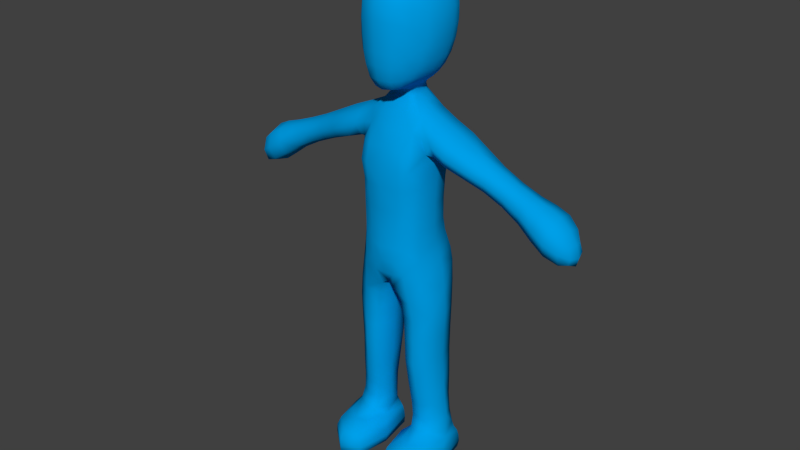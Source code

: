 # Source: Human.blend  (saved by Blender 2.76.0; exported with 4.5.12 LTS)
import bpy
from mathutils import Matrix  # noqa: F401  (used for matrix-valued properties, if any)

bpy.ops.wm.read_factory_settings(use_empty=True)
scene = bpy.context.scene
scene.name = 'Scene'

# ---- collections
col_collection_1 = bpy.data.collections.new('Collection 1'); scene.collection.children.link(col_collection_1)
col_collection_11 = bpy.data.collections.new('Collection 11'); scene.collection.children.link(col_collection_11)

# ---- materials (node trees are filled in below, after node groups)
mat_character = bpy.data.materials.new('Character')
mat_character.alpha_threshold = 0.0
mat_character.use_transparent_shadow = False
mat_character.diffuse_color = (0.0, 0.3483, 0.8, 1.0)
mat_character.roughness = 0.5
mat_character.line_color = (0.0, 0.0, 0.0, 1.0)

# ---- material node trees

# ---- world
world_world = bpy.data.worlds.new('World'); scene.world = world_world
world_world.color = (0.05088, 0.05088, 0.05088)
world_world.use_sun_shadow = False
world_world.sun_shadow_jitter_overblur = 0.0
world_world.cycles.sampling_method = 'MANUAL'
world_world.cycles.sample_map_resolution = 256

# ---- meshes
me_cube_003 = bpy.data.meshes.new('Cube.003')
me_cube_003.from_pydata([(0.5323, 1.008, 5.349), (0.927, 0.3462, 5.398), (1.079, 0.3322, 4.628), (0.2356, -0.5029, 5.078), (0.8262, 0.2586, 6.703), (0.2955, 0.7449, 9.094), (0.5664, -0.218, 8.448), (0.497, 0.8153, 6.774), (1.06, 0.3627, 7.915), (0.6443, -0.4746, 7.665), (0.4472, 0.9237, 8.478), (0.8573, 0.3307, 7.672), (0.5327, 0.9767, 7.605), (0.5906, -0.424, 6.652), (2.789, 0.6607, 7.538), (1.044, -0.218, 8.295), (1.027, 0.3359, 8.692), (1.043, 0.9166, 8.312), (3.573, 0.8007, 7.138), (1.825, -0.1488, 7.946), (2.675, 0.3172, 7.261), (2.893, 0.3234, 7.81), (4.131, 0.3633, 6.383), (3.562, -0.1376, 7.128), (3.467, 0.3317, 6.742), (3.669, 0.3313, 7.525), (0.4576, 0.3855, 9.022), (0.3601, 0.01792, 9.011), (0.5437, -0.4816, 5.156), (0.3785, -0.2837, 8.46), (0.3688, -0.5058, 6.682), (0.8124, 0.67, 1.19), (0.6401, -0.3846, 4.406), (0.3842, -0.01213, 0.6963), (0.1856, 0.2121, 4.358), (1.118, 0.3222, 2.197), (0.6698, 0.818, 3.511), (0.7448, -0.2456, 2.133), (0.354, 0.1982, 2.156), (1.104, 0.3055, 3.464), (0.702, -0.3258, 3.367), (0.2673, 0.1868, 3.413), (0.6241, 0.929, 4.579), (0.7269, 0.766, 2.221), (1.208, 0.3349, 1.21), (0.837, -0.1255, 1.176), (0.3938, 0.2096, 1.17), (1.829, 0.8058, 7.965), (2.779, -0.0201, 7.533), (1.724, 0.3408, 7.645), (1.93, 0.3163, 8.266), (4.437, 0.3532, 6.611), (4.19, 0.3417, 7.169), (4.162, 0.7742, 6.784), (4.159, -0.06922, 6.768), (0.2178, -0.2087, 0.4246), (0.835, -0.6643, 0.7332), (1.32, 0.1455, 0.7199), (0.8221, 0.7977, 0.7075), (0.7924, -0.1015, 0.01304), (0.8195, -1.219, 0.421), (1.428, -0.03339, 0.4333), (0.8116, 1.027, 0.03127), (0.2492, -0.1878, 0.03187), (0.8111, -1.225, 0.0353), (1.374, -0.01065, 0.0347), (0.8265, 0.9773, 0.4171), (0.1886, 0.051, 9.286), (0.2747, -0.5882, 9.647), (0.439, 0.3293, 9.469), (0.611, -0.02602, 9.672), (0.4306, -0.4355, 9.661), (0.3462, -0.1763, 9.449), (0.1736, 0.7002, 9.318), (0.4283, 1.231, 10.16), (0.6402, 1.028, 10.12), (0.6522, 0.3918, 9.668), (0.483, 0.7817, 9.663), (0.3537, 0.08203, 9.441), (0.2469, 0.6374, 9.311), (0.3242, 0.3653, 9.294), (0.2647, 0.1069, 9.287), (0.3621, 0.5994, 9.457), (0.6205, 0.5761, 11.88), (0.7014, 1.143, 10.78), (0.6824, 1.039, 11.48), (0.9366, 0.1749, 10.72), (0.826, 0.1469, 11.42), (0.4258, -0.4928, 11.47), (0.5625, -0.02518, 11.79), (0.4216, -0.6472, 10.88), (0.8174, 0.06836, 10.05), (0.8447, 0.5307, 10.05), (0.5787, -0.4474, 10.16), (0.8924, 0.6399, 11.44), (0.949, 0.6535, 10.71), (0.6614, -0.398, 10.81), (0.6113, -0.3175, 11.41), (0.5005, 0.8826, 5.951), (0.8472, 0.2762, 5.847), (0.5465, -0.4606, 5.743), (0.4973, 0.8174, 6.31), (0.8278, 0.8581, 5.455), (0.8301, 0.2524, 6.181), (0.8317, -0.2013, 5.269), (0.9929, 0.3583, 5.101), (0.5724, -0.4521, 4.825), (0.5689, 1.008, 5.009), (0.5634, -0.4357, 6.119), (0.3667, 0.835, 8.884), (0.6772, 0.3605, 8.856), (0.4652, -0.1077, 8.784), (0.4129, 0.6415, 9.052), (0.7683, -0.1901, 6.664), (0.7445, 0.902, 8.42), (0.7795, -0.18, 8.403), (0.7429, 0.6758, 6.747), (0.9222, 0.3642, 7.91), (0.8041, -0.1233, 7.675), (0.7718, 0.7589, 7.657), (0.8353, 0.2871, 7.254), (0.2314, 0.8658, 7.229), (0.4079, -0.5247, 7.182), (1.46, 0.3189, 8.503), (1.389, 0.9053, 8.158), (1.385, -0.2388, 8.137), (1.313, 0.3476, 7.792), (1.049, 0.8048, 8.002), (1.063, -0.08616, 8.023), (1.025, -0.06624, 8.571), (1.037, 0.7448, 8.618), (3.324, 0.3267, 7.641), (3.221, 0.6949, 7.331), (3.207, -0.05779, 7.329), (3.103, 0.3104, 7.019), (2.876, 0.5768, 7.746), (1.741, 0.7105, 7.718), (1.892, -0.02388, 8.17), (2.705, 0.0615, 7.331), (3.95, 0.3366, 7.39), (3.877, 0.8648, 6.957), (3.871, -0.171, 6.939), (3.798, 0.3573, 6.506), (3.655, 0.6812, 7.435), (3.489, 0.6856, 6.839), (3.632, -0.01841, 7.419), (3.495, -0.02225, 6.84), (0.2501, 0.6727, 9.203), (0.347, 0.3931, 9.173), (0.2828, 0.1068, 9.167), (0.4374, 0.1274, 9.007), (0.2291, 0.8144, 6.342), (0.1475, -0.3798, 4.696), (0.6355, -0.3597, 8.075), (0.5242, 1.017, 7.987), (0.5021, 0.8582, 7.247), (0.6202, -0.4079, 7.209), (0.2022, 0.05782, 9.171), (0.2198, 1.011, 5.219), (0.1273, 0.2309, 4.647), (0.1625, 0.7664, 9.131), (0.2303, 0.8132, 6.788), (0.4373, -0.5554, 7.663), (0.2057, 0.9562, 8.504), (0.2545, 1.009, 7.58), (0.2489, -0.01007, 9.024), (0.4791, 0.5371, 1.176), (1.096, 0.03444, 1.199), (0.9652, 0.7807, 4.671), (0.524, -0.08649, 1.17), (0.399, 0.1775, 0.8321), (0.8355, -0.2471, 0.8632), (1.264, 0.2264, 0.8227), (0.8052, 0.7156, 0.8549), (0.2871, 0.7488, 4.444), (0.969, -0.1463, 4.516), (1.104, 0.604, 1.214), (0.3073, -0.2946, 4.339), (1.073, 0.3189, 2.847), (0.6746, 0.827, 2.891), (0.7, -0.3195, 2.77), (0.3018, 0.1886, 2.814), (0.9967, 0.6985, 3.509), (0.351, 0.6516, 3.476), (1.003, -0.1172, 3.407), (0.393, -0.2484, 3.364), (1.133, 0.3029, 4.056), (0.6993, -0.3267, 3.915), (0.2341, 0.1941, 3.935), (0.6679, 0.8237, 4.075), (0.4367, 0.6111, 2.196), (1.023, -0.05464, 2.161), (0.4623, -0.1837, 2.126), (1.022, 0.668, 2.223), (0.7863, 0.694, 1.627), (1.156, 0.3245, 1.641), (0.8019, -0.1617, 1.577), (0.3946, 0.2078, 1.578), (1.917, 0.6625, 8.207), (2.699, 0.5744, 7.328), (2.855, 0.0685, 7.736), (1.759, -0.03512, 7.727), (2.314, 0.6977, 7.751), (2.308, -0.04397, 7.739), (2.207, 0.3334, 7.469), (2.415, 0.3203, 8.021), (4.362, 0.3471, 6.897), (4.369, 0.585, 6.657), (4.367, 0.121, 6.648), (4.374, 0.359, 6.408), (4.135, 0.6842, 6.482), (4.142, 0.03711, 6.481), (4.176, 0.03532, 7.059), (4.189, 0.6535, 7.083), (0.2481, -0.1711, 0.6035), (0.818, -1.079, 0.6006), (1.393, -0.001171, 0.6105), (0.8234, 0.9065, 0.5937), (0.5433, -0.5594, 0.717), (0.487, 0.5746, 0.6906), (1.17, -0.4037, 0.7278), (1.208, 0.6553, 0.7122), (0.4095, -0.1674, 0.01673), (0.7969, -0.9455, 0.01962), (1.185, -0.03451, 0.01948), (0.7973, 0.7436, 0.01659), (0.3799, -1.036, 0.4133), (0.3889, 0.7044, 0.03096), (1.261, -0.854, 0.4426), (1.293, 0.7434, 0.4218), (0.3906, -1.036, 0.03349), (0.3583, 0.6621, 0.4184), (1.232, -0.8518, 0.0361), (1.234, 0.7862, 0.03259), (0.2169, -0.1919, 0.232), (0.8227, -1.223, 0.2268), (1.431, -0.01519, 0.2411), (0.8248, 1.016, 0.2266), (0.209, -0.2555, 9.378), (0.3323, -0.6421, 9.939), (0.4135, -0.0941, 11.88), (0.4583, 1.312, 10.47), (0.4661, 1.335, 10.83), (0.228, 0.7355, 9.454), (0.7968, 0.7669, 10.08), (0.6807, 1.112, 10.42), (0.3635, 0.3335, 9.39), (0.7198, 0.02197, 9.832), (0.6299, 0.1834, 9.666), (0.3643, -0.3575, 9.495), (0.5128, -0.4517, 9.899), (0.7602, 0.4531, 9.829), (0.5573, -0.2334, 9.674), (0.3511, 0.004683, 9.454), (0.4876, -0.08799, 9.551), (0.5391, 0.3497, 9.554), (0.2928, 0.07858, 9.376), (0.3762, 1.097, 9.886), (0.3019, 0.9151, 9.656), (0.5757, 0.9113, 9.867), (0.6219, 0.5933, 9.669), (0.3994, 0.6682, 9.522), (0.4229, 0.498, 9.466), (0.4145, 0.1663, 9.462), (0.2847, 0.6195, 9.401), (0.3003, 0.5272, 9.302), (0.314, 0.2067, 9.288), (0.6521, 0.869, 11.74), (0.8814, 0.8904, 10.73), (0.428, 0.5613, 11.97), (0.8531, 0.8659, 11.43), (0.5899, 0.2486, 11.9), (0.7804, 0.5986, 11.72), (0.4374, 0.9071, 11.82), (0.4495, 1.145, 11.54), (0.7021, 1.119, 11.14), (0.8626, 0.3903, 11.46), (0.9516, 0.4194, 10.72), (0.8559, -0.09313, 10.75), (0.9226, 0.1984, 11.11), (0.8932, 0.1178, 10.34), (0.6283, -0.4278, 10.45), (0.6912, 0.05935, 11.65), (0.7523, -0.08944, 11.38), (0.7472, -0.18, 10.09), (0.8347, 0.3033, 10.04), (0.3704, -0.6595, 10.23), (0.9073, 0.6043, 10.35), (0.5617, -0.2217, 11.61), (0.9505, 0.6686, 11.1), (0.6613, -0.3604, 11.15), (0.7591, 0.7299, 5.929), (0.7735, -0.21, 5.765), (0.2231, 0.881, 5.949), (0.2888, -0.5412, 5.782), (0.5108, 0.9681, 5.647), (0.879, 0.3131, 5.615), (0.218, 0.9691, 5.584), (0.5399, -0.4816, 5.447), (0.8868, 0.8621, 5.146), (0.8879, -0.1796, 4.964), (0.7453, 0.6755, 6.258), (0.765, -0.2014, 6.121), (0.6283, 0.7594, 8.827), (0.6519, -0.03682, 8.767), (0.8601, -0.1161, 8.033), (0.8364, 0.8421, 7.999), (0.7818, -0.1671, 7.235), (0.7518, 0.7104, 7.259), (1.455, 0.7322, 8.438), (1.429, -0.08723, 8.391), (1.342, -0.1044, 7.889), (1.321, 0.7925, 7.873), (3.309, 0.6091, 7.566), (3.285, 0.0402, 7.561), (3.133, 0.0324, 7.098), (3.129, 0.5925, 7.095), (3.94, 0.7202, 7.293), (3.922, -0.04187, 7.267), (3.821, -0.04113, 6.616), (3.813, 0.7505, 6.616), (0.3188, 0.5752, 9.187), (0.335, 0.2092, 9.165), (0.1987, 0.924, 4.814), (0.3248, -0.5128, 6.172), (0.1753, 0.8485, 8.936), (0.313, -0.1311, 8.802), (0.4247, -0.4729, 8.074), (0.2506, 1.066, 7.977), (0.1633, 0.7152, 9.217), (0.4899, 0.5507, 0.8346), (0.5543, -0.193, 0.8509), (1.147, -0.05191, 0.8573), (1.167, 0.6313, 0.8608), (0.3809, 0.6556, 2.866), (0.9782, -0.1066, 2.8), (0.9746, 0.7118, 2.886), (0.4154, -0.2458, 2.77), (1.017, 0.6981, 4.102), (0.3265, 0.6618, 4.008), (1.024, -0.1195, 3.979), (0.3664, -0.2463, 3.891), (0.4817, 0.5583, 1.604), (1.055, 0.003908, 1.616), (0.5072, -0.1134, 1.564), (1.057, 0.6159, 1.653), (2.398, 0.592, 7.964), (2.228, 0.6181, 7.536), (2.38, 0.05197, 7.94), (2.239, 0.04551, 7.541), (4.321, 0.5415, 6.887), (4.315, 0.1542, 6.874), (4.312, 0.1579, 6.487), (4.309, 0.558, 6.49), (0.3709, 0.6179, 0.5952), (0.4116, -0.9176, 0.6135), (1.226, -0.7436, 0.6205), (1.274, 0.6988, 0.5988), (0.5033, 0.4872, 0.02011), (0.5039, -0.7867, 0.02213), (1.097, -0.6656, 0.02419), (1.099, 0.563, 0.02174), (0.3719, -1.035, 0.2394), (0.3653, 0.695, 0.2269), (1.274, -0.8512, 0.2487), (1.284, 0.7767, 0.2312), (0.2142, -0.02459, 9.376), (0.2247, -0.469, 9.434), (0.4341, -0.6028, 11.21), (0.4204, 0.1977, 12.0), (0.3406, 0.5005, 9.395), (0.8472, 0.8503, 10.38), (0.7239, 0.671, 9.846), (0.7403, 0.2419, 9.822), (0.6577, -0.2086, 9.858), (0.4721, -0.2308, 9.566), (0.4949, 0.1228, 9.539), (0.349, 0.1743, 9.385), (0.514, 0.5351, 9.545), (0.4603, 1.285, 11.2), (0.7719, 0.7866, 11.64), (0.8874, 0.8935, 11.1), (0.7348, 0.3137, 11.73), (0.9446, 0.4387, 11.11), (0.9072, 0.3637, 10.34), (0.8422, -0.06411, 11.11), (0.8165, -0.1429, 10.38), (0.3973, -0.656, 10.53), (0.669, -0.09014, 11.55), (0.4133, -0.3217, 11.68), (0.786, 0.8027, 5.686), (0.7953, -0.2114, 5.51), (0.2597, -0.5673, 5.45), (-0.5323, 1.008, 5.349), (-0.927, 0.3462, 5.398), (-1.079, 0.3322, 4.628), (-0.2356, -0.5029, 5.078), (-0.8262, 0.2586, 6.703), (-0.2955, 0.7449, 9.094), (-0.5664, -0.218, 8.448), (-0.497, 0.8153, 6.774), (-1.06, 0.3627, 7.915), (-0.6443, -0.4746, 7.665), (-0.4472, 0.9237, 8.478), (-0.8573, 0.3307, 7.672), (-0.5327, 0.9767, 7.605), (-0.5906, -0.424, 6.652), (-2.789, 0.6607, 7.538), (-1.044, -0.218, 8.295), (-1.027, 0.3359, 8.692), (-1.043, 0.9166, 8.312), (-3.573, 0.8007, 7.138), (-1.825, -0.1488, 7.946), (-2.675, 0.3172, 7.261), (-2.893, 0.3234, 7.81), (-4.131, 0.3633, 6.383), (-3.562, -0.1376, 7.128), (-3.467, 0.3317, 6.742), (-3.669, 0.3313, 7.525), (-0.4576, 0.3855, 9.022), (-0.3601, 0.01792, 9.011), (-0.5437, -0.4816, 5.156), (-0.3785, -0.2837, 8.46), (-0.3688, -0.5058, 6.682), (-0.8124, 0.67, 1.19), (-0.6401, -0.3846, 4.406), (-0.3842, -0.01213, 0.6963), (-0.1856, 0.2121, 4.358), (-1.118, 0.3222, 2.197), (-0.6698, 0.818, 3.511), (-0.7448, -0.2456, 2.133), (-0.354, 0.1982, 2.156), (-1.104, 0.3055, 3.464), (-0.702, -0.3258, 3.367), (-0.2673, 0.1868, 3.413), (-0.6241, 0.929, 4.579), (-0.7269, 0.766, 2.221), (-1.208, 0.3349, 1.21), (-0.837, -0.1255, 1.176), (-0.3938, 0.2096, 1.17), (-1.829, 0.8058, 7.965), (-2.779, -0.0201, 7.533), (-1.724, 0.3408, 7.645), (-1.93, 0.3163, 8.266), (-4.437, 0.3532, 6.611), (-4.19, 0.3417, 7.169), (-4.162, 0.7742, 6.784), (-4.159, -0.06922, 6.768), (-0.2178, -0.2087, 0.4246), (-0.835, -0.6643, 0.7332), (-1.32, 0.1455, 0.7199), (-0.8221, 0.7977, 0.7075), (-0.7924, -0.1015, 0.01304), (-0.8195, -1.219, 0.421), (-1.428, -0.03339, 0.4333), (-0.8116, 1.027, 0.03127), (-0.2492, -0.1878, 0.03187), (-0.8111, -1.225, 0.0353), (-1.374, -0.01065, 0.0347), (-0.8265, 0.9773, 0.4171), (-0.1886, 0.051, 9.286), (-0.2747, -0.5882, 9.647), (-0.439, 0.3293, 9.469), (-0.611, -0.02602, 9.672), (-0.4306, -0.4355, 9.661), (-0.3462, -0.1763, 9.449), (-0.1736, 0.7002, 9.318), (-0.4283, 1.231, 10.16), (-0.6402, 1.028, 10.12), (-0.6522, 0.3918, 9.668), (-0.483, 0.7817, 9.663), (-0.3537, 0.08203, 9.441), (-0.2469, 0.6374, 9.311), (-0.3242, 0.3653, 9.294), (-0.2647, 0.1069, 9.287), (-0.3621, 0.5994, 9.457), (-0.6205, 0.5761, 11.88), (-0.7014, 1.143, 10.78), (-0.6824, 1.039, 11.48), (-0.9366, 0.1749, 10.72), (-0.826, 0.1469, 11.42), (-0.4258, -0.4928, 11.47), (-0.5625, -0.02518, 11.79), (-0.4216, -0.6472, 10.88), (-0.8174, 0.06836, 10.05), (-0.8447, 0.5307, 10.05), (-0.5787, -0.4474, 10.16), (-0.8924, 0.6399, 11.44), (-0.949, 0.6535, 10.71), (-0.6614, -0.398, 10.81), (-0.6113, -0.3175, 11.41), (-0.5005, 0.8826, 5.951), (-0.8472, 0.2762, 5.847), (-0.5465, -0.4606, 5.743), (-0.4973, 0.8174, 6.31), (-0.8278, 0.8581, 5.455), (-0.8301, 0.2524, 6.181), (-0.8317, -0.2013, 5.269), (-0.9929, 0.3583, 5.101), (-0.5724, -0.4521, 4.825), (-0.5689, 1.008, 5.009), (-0.5634, -0.4357, 6.119), (0.0, 1.014, 5.246), (0.0, -0.5227, 5.081), (0.0, 0.2456, 4.8), (0.0, 0.9838, 8.526), (-0.3667, 0.835, 8.884), (-0.6772, 0.3605, 8.856), (-0.4652, -0.1077, 8.784), (-0.4129, 0.6415, 9.052), (-0.7683, -0.1901, 6.664), (-0.7445, 0.902, 8.42), (0.0, -0.5919, 6.652), (0.0, 0.7956, 6.789), (-0.7795, -0.18, 8.403), (-0.7429, 0.6758, 6.747), (0.0, -0.3629, 8.482), (-0.9222, 0.3642, 7.91), (-0.8041, -0.1233, 7.675), (0.0, -0.5601, 7.663), (0.0, 0.9883, 7.586), (-0.7718, 0.7589, 7.657), (-0.8353, 0.2871, 7.254), (-0.2314, 0.8658, 7.229), (-0.4079, -0.5247, 7.182), (-1.46, 0.3189, 8.503), (-1.389, 0.9053, 8.158), (-1.385, -0.2388, 8.137), (-1.313, 0.3476, 7.792), (-1.049, 0.8048, 8.002), (-1.063, -0.08616, 8.023), (-1.025, -0.06624, 8.571), (-1.037, 0.7448, 8.618), (-3.324, 0.3267, 7.641), (-3.221, 0.6949, 7.331), (-3.207, -0.05779, 7.329), (-3.103, 0.3104, 7.019), (-2.876, 0.5768, 7.746), (-1.741, 0.7105, 7.718), (-1.892, -0.02388, 8.17), (-2.705, 0.0615, 7.331), (-3.95, 0.3366, 7.39), (-3.877, 0.8648, 6.957), (-3.871, -0.171, 6.939), (-3.798, 0.3573, 6.506), (-3.655, 0.6812, 7.435), (-3.489, 0.6856, 6.839), (-3.632, -0.01841, 7.419), (-3.495, -0.02225, 6.84), (-0.2501, 0.6727, 9.203), (-0.347, 0.3931, 9.173), (-0.2828, 0.1068, 9.167), (0.0, 0.7808, 9.162), (-0.4374, 0.1274, 9.007), (0.0, -0.02968, 9.045), (-0.2291, 0.8144, 6.342), (-0.1475, -0.3798, 4.696), (-0.6355, -0.3597, 8.075), (-0.5242, 1.017, 7.987), (-0.5021, 0.8582, 7.247), (-0.6202, -0.4079, 7.209), (-0.2022, 0.05782, 9.171), (-0.2198, 1.011, 5.219), (-0.1273, 0.2309, 4.647), (-0.1625, 0.7664, 9.131), (-0.2303, 0.8132, 6.788), (-0.4373, -0.5554, 7.663), (-0.2057, 0.9562, 8.504), (-0.2545, 1.009, 7.58), (-0.2489, -0.01007, 9.024), (-0.4791, 0.5371, 1.176), (-1.096, 0.03444, 1.199), (-0.9652, 0.7807, 4.671), (-0.524, -0.08649, 1.17), (-0.399, 0.1775, 0.8321), (-0.8355, -0.2471, 0.8632), (-1.264, 0.2264, 0.8227), (-0.8052, 0.7156, 0.8549), (-0.2871, 0.7488, 4.444), (-0.969, -0.1463, 4.516), (-1.104, 0.604, 1.214), (-0.3073, -0.2946, 4.339), (-1.073, 0.3189, 2.847), (-0.6746, 0.827, 2.891), (-0.7, -0.3195, 2.77), (-0.3018, 0.1886, 2.814), (-0.9967, 0.6985, 3.509), (-0.351, 0.6516, 3.476), (-1.003, -0.1172, 3.407), (-0.393, -0.2484, 3.364), (-1.133, 0.3029, 4.056), (-0.6993, -0.3267, 3.915), (-0.2341, 0.1941, 3.935), (-0.6679, 0.8237, 4.075), (-0.4367, 0.6111, 2.196), (-1.023, -0.05464, 2.161), (-0.4623, -0.1837, 2.126), (-1.022, 0.668, 2.223), (-0.7863, 0.694, 1.627), (-1.156, 0.3245, 1.641), (-0.8019, -0.1617, 1.577), (-0.3946, 0.2078, 1.578), (-1.917, 0.6625, 8.207), (-2.699, 0.5744, 7.328), (-2.855, 0.0685, 7.736), (-1.759, -0.03512, 7.727), (-2.314, 0.6977, 7.751), (-2.308, -0.04397, 7.739), (-2.207, 0.3334, 7.469), (-2.415, 0.3203, 8.021), (-4.362, 0.3471, 6.897), (-4.369, 0.585, 6.657), (-4.367, 0.121, 6.648), (-4.374, 0.359, 6.408), (-4.135, 0.6842, 6.482), (-4.142, 0.03711, 6.481), (-4.176, 0.03532, 7.059), (-4.189, 0.6535, 7.083), (-0.2481, -0.1711, 0.6035), (-0.818, -1.079, 0.6006), (-1.393, -0.001171, 0.6105), (-0.8234, 0.9065, 0.5937), (-0.5433, -0.5594, 0.717), (-0.487, 0.5746, 0.6906), (-1.17, -0.4037, 0.7278), (-1.208, 0.6553, 0.7122), (-0.4095, -0.1674, 0.01673), (-0.7969, -0.9455, 0.01962), (-1.185, -0.03451, 0.01948), (-0.7973, 0.7436, 0.01659), (-0.3799, -1.036, 0.4133), (-0.3889, 0.7044, 0.03096), (-1.261, -0.854, 0.4426), (-1.293, 0.7434, 0.4218), (-0.3906, -1.036, 0.03349), (-0.3583, 0.6621, 0.4184), (-1.232, -0.8518, 0.0361), (-1.234, 0.7862, 0.03259), (-0.2169, -0.1919, 0.232), (-0.8227, -1.223, 0.2268), (-1.431, -0.01519, 0.2411), (-0.8248, 1.016, 0.2266), (0.0, 0.0119, 9.279), (-0.209, -0.2555, 9.378), (0.0, -0.3022, 9.348), (-0.3323, -0.6421, 9.939), (0.0, -0.66, 9.653), (0.0, -0.7588, 10.28), (-0.4135, -0.0941, 11.88), (0.0, -0.5996, 11.57), (0.0, 0.5236, 12.05), (-0.4583, 1.312, 10.47), (-0.4661, 1.335, 10.83), (0.0, 1.16, 11.56), (0.0, 1.277, 10.18), (-0.228, 0.7355, 9.454), (0.0, 0.9389, 9.656), (-0.7968, 0.7669, 10.08), (-0.6807, 1.112, 10.42), (-0.3635, 0.3335, 9.39), (-0.7198, 0.02197, 9.832), (-0.6299, 0.1834, 9.666), (-0.3643, -0.3575, 9.495), (-0.5128, -0.4517, 9.899), (-0.7602, 0.4531, 9.829), (-0.5573, -0.2334, 9.674), (-0.3511, 0.004683, 9.454), (-0.4876, -0.08799, 9.551), (0.0, 0.7181, 9.317), (-0.5391, 0.3497, 9.554), (-0.2928, 0.07858, 9.376), (-0.3762, 1.097, 9.886), (-0.3019, 0.9151, 9.656), (-0.5757, 0.9113, 9.867), (-0.6219, 0.5933, 9.669), (-0.3994, 0.6682, 9.522), (-0.4229, 0.498, 9.466), (-0.4145, 0.1663, 9.462), (-0.2847, 0.6195, 9.401), (-0.3003, 0.5272, 9.302), (-0.314, 0.2067, 9.288), (0.0, -0.775, 10.94), (0.0, 1.379, 10.86), (-0.6521, 0.869, 11.74), (-0.8814, 0.8904, 10.73), (-0.428, 0.5613, 11.97), (-0.8531, 0.8659, 11.43), (-0.5899, 0.2486, 11.9), (-0.7804, 0.5986, 11.72), (-0.4374, 0.9071, 11.82), (-0.4495, 1.145, 11.54), (-0.7021, 1.119, 11.14), (-0.8626, 0.3903, 11.46), (-0.9516, 0.4194, 10.72), (-0.8559, -0.09313, 10.75), (-0.9226, 0.1984, 11.11), (-0.8932, 0.1178, 10.34), (-0.6283, -0.4278, 10.45), (-0.6912, 0.05935, 11.65), (-0.7523, -0.08944, 11.38), (0.0, -0.1613, 12.02), (-0.7472, -0.18, 10.09), (-0.8347, 0.3033, 10.04), (-0.3704, -0.6595, 10.23), (-0.9073, 0.6043, 10.35), (-0.5617, -0.2217, 11.61), (-0.9505, 0.6686, 11.1), (-0.6613, -0.3604, 11.15), (-0.7591, 0.7299, 5.929), (-0.7735, -0.21, 5.765), (0.0, 0.8583, 5.979), (0.0, -0.6276, 5.782), (-0.2231, 0.881, 5.949), (-0.2888, -0.5412, 5.782), (-0.5108, 0.9681, 5.647), (-0.879, 0.3131, 5.615), (-0.218, 0.9691, 5.584), (-0.5399, -0.4816, 5.447), (-0.8868, 0.8621, 5.146), (-0.8879, -0.1796, 4.964), (-0.7453, 0.6755, 6.258), (-0.765, -0.2014, 6.121), (-0.6283, 0.7594, 8.827), (-0.6519, -0.03682, 8.767), (-0.8601, -0.1161, 8.033), (-0.8364, 0.8421, 7.999), (-0.7818, -0.1671, 7.235), (-0.7518, 0.7104, 7.259), (-1.455, 0.7322, 8.438), (-1.429, -0.08723, 8.391), (-1.342, -0.1044, 7.889), (-1.321, 0.7925, 7.873), (-3.309, 0.6091, 7.566), (-3.285, 0.0402, 7.561), (-3.133, 0.0324, 7.098), (-3.129, 0.5925, 7.095), (-3.94, 0.7202, 7.293), (-3.922, -0.04187, 7.267), (-3.821, -0.04113, 6.616), (-3.813, 0.7505, 6.616), (-0.3188, 0.5752, 9.187), (-0.335, 0.2092, 9.165), (-0.1987, 0.924, 4.814), (-0.3248, -0.5128, 6.172), (-0.1753, 0.8485, 8.936), (-0.313, -0.1311, 8.802), (-0.4247, -0.4729, 8.074), (-0.2506, 1.066, 7.977), (-0.1633, 0.7152, 9.217), (-0.4899, 0.5507, 0.8346), (-0.5543, -0.193, 0.8509), (-1.147, -0.05191, 0.8573), (-1.167, 0.6313, 0.8608), (-0.3809, 0.6556, 2.866), (-0.9782, -0.1066, 2.8), (-0.9746, 0.7118, 2.886), (-0.4154, -0.2458, 2.77), (-1.017, 0.6981, 4.102), (-0.3265, 0.6618, 4.008), (-1.024, -0.1195, 3.979), (-0.3664, -0.2463, 3.891), (-0.4817, 0.5583, 1.604), (-1.055, 0.003908, 1.616), (-0.5072, -0.1134, 1.564), (-1.057, 0.6159, 1.653), (-2.398, 0.592, 7.964), (-2.228, 0.6181, 7.536), (-2.38, 0.05197, 7.94), (-2.239, 0.04551, 7.541), (-4.321, 0.5415, 6.887), (-4.315, 0.1542, 6.874), (-4.312, 0.1579, 6.487), (-4.309, 0.558, 6.49), (-0.3709, 0.6179, 0.5952), (-0.4116, -0.9176, 0.6135), (-1.226, -0.7436, 0.6205), (-1.274, 0.6988, 0.5988), (-0.5033, 0.4872, 0.02011), (-0.5039, -0.7867, 0.02213), (-1.097, -0.6656, 0.02419), (-1.099, 0.563, 0.02174), (-0.3719, -1.035, 0.2394), (-0.3653, 0.695, 0.2269), (-1.274, -0.8512, 0.2487), (-1.284, 0.7767, 0.2312), (0.0, 0.7868, 6.363), (0.0, 0.8738, 4.95), (0.0, -0.5752, 6.164), (0.0, -0.328, 4.78), (0.0, 0.859, 8.979), (0.0, -0.1558, 8.835), (0.0, 1.059, 7.997), (0.0, -0.4682, 8.106), (0.0, -0.6234, 7.226), (0.0, 0.8683, 7.211), (0.0, 0.7377, 9.225), (0.0, 0.02354, 9.172), (-0.2142, -0.02459, 9.376), (0.0, -0.08867, 9.344), (-0.2247, -0.469, 9.434), (0.0, -0.5267, 9.411), (0.0, -0.7285, 9.976), (-0.4341, -0.6028, 11.21), (0.0, -0.7337, 11.28), (-0.4204, 0.1977, 12.0), (0.0, 0.1389, 12.12), (0.0, 0.8962, 11.85), (0.0, 1.357, 10.5), (-0.3406, 0.5005, 9.395), (0.0, 1.138, 9.904), (0.0, 0.7694, 9.456), (-0.8472, 0.8503, 10.38), (-0.7239, 0.671, 9.846), (-0.7403, 0.2419, 9.822), (-0.6577, -0.2086, 9.858), (-0.4721, -0.2308, 9.566), (-0.4949, 0.1228, 9.539), (-0.349, 0.1743, 9.385), (-0.514, 0.5351, 9.545), (0.0, -0.7685, 10.6), (-0.4603, 1.285, 11.2), (0.0, 1.32, 11.22), (-0.7719, 0.7866, 11.64), (-0.8874, 0.8935, 11.1), (-0.7348, 0.3137, 11.73), (-0.9446, 0.4387, 11.11), (-0.9072, 0.3637, 10.34), (-0.8422, -0.06411, 11.11), (-0.8165, -0.1429, 10.38), (-0.3973, -0.656, 10.53), (-0.669, -0.09014, 11.55), (-0.4133, -0.3217, 11.68), (0.0, -0.3998, 11.81), (-0.786, 0.8027, 5.686), (-0.7953, -0.2114, 5.51), (0.0, 0.9591, 5.613), (0.0, -0.5906, 5.426), (-0.2597, -0.5673, 5.45)], [], [(0, 295, 390, 102), (0, 102, 299, 107), (0, 107, 323, 158), (1, 102, 390, 296), (1, 296, 391, 104), (1, 104, 300, 105), (1, 105, 299, 102), (2, 175, 340, 186), (2, 186, 338, 168), (2, 168, 299, 105), (2, 105, 300, 175), (3, 503, 788, 152), (4, 116, 308, 120), (4, 120, 307, 113), (4, 113, 302, 103), (4, 103, 301, 116), (5, 160, 329, 147), (5, 147, 321, 112), (5, 112, 303, 109), (5, 109, 325, 160), (6, 153, 305, 115), (6, 115, 304, 111), (7, 155, 308, 116), (7, 116, 301, 101), (8, 128, 305, 117), (8, 117, 306, 127), (8, 127, 312, 126), (8, 126, 311, 128), (9, 156, 307, 118), (9, 118, 305, 153), (9, 153, 327, 162), (10, 163, 325, 109), (10, 109, 303, 114), (10, 114, 306, 154), (10, 154, 328, 163), (11, 119, 306, 117), (11, 117, 305, 118), (11, 118, 307, 120), (11, 120, 308, 119), (12, 164, 328, 154), (12, 154, 306, 119), (12, 119, 308, 155), (13, 108, 302, 113), (13, 113, 307, 156), (14, 199, 347, 202), (14, 202, 346, 135), (14, 135, 313, 132), (14, 132, 316, 199), (15, 128, 311, 125), (15, 125, 310, 129), (15, 129, 304, 115), (15, 115, 305, 128), (16, 130, 303, 110), (16, 110, 304, 129), (16, 129, 310, 123), (16, 123, 309, 130), (17, 127, 306, 114), (17, 114, 303, 130), (17, 130, 309, 124), (17, 124, 312, 127), (18, 144, 316, 132), (18, 132, 313, 143), (18, 143, 317, 140), (18, 140, 320, 144), (19, 201, 349, 203), (19, 203, 348, 137), (19, 137, 310, 125), (19, 125, 311, 201), (20, 138, 349, 204), (20, 204, 347, 199), (20, 199, 316, 134), (20, 134, 315, 138), (21, 135, 346, 205), (21, 205, 348, 200), (21, 200, 314, 131), (21, 131, 313, 135), (22, 211, 319, 142), (22, 142, 320, 210), (22, 210, 353, 209), (22, 209, 352, 211), (23, 146, 319, 141), (23, 141, 318, 145), (23, 145, 314, 133), (23, 133, 315, 146), (24, 146, 315, 134), (24, 134, 316, 144), (24, 144, 320, 142), (24, 142, 319, 146), (25, 143, 313, 131), (25, 131, 314, 145), (25, 145, 318, 139), (25, 139, 317, 143), (26, 112, 321, 148), (26, 148, 322, 150), (26, 150, 304, 110), (26, 110, 303, 112), (27, 165, 326, 111), (27, 111, 304, 150), (27, 150, 322, 149), (28, 104, 391, 298), (28, 106, 300, 104), (30, 122, 793, 512), (31, 166, 342, 194), (31, 194, 345, 176), (31, 176, 333, 173), (31, 173, 330, 166), (32, 177, 341, 187), (32, 187, 340, 175), (32, 175, 300, 106), (33, 219, 354, 214), (33, 214, 355, 218), (33, 218, 331, 170), (33, 170, 330, 219), (34, 174, 339, 188), (34, 188, 341, 177), (34, 159, 323, 174), (35, 191, 343, 195), (35, 195, 345, 193), (35, 193, 336, 178), (35, 178, 335, 191), (36, 183, 339, 189), (36, 189, 338, 182), (36, 182, 336, 179), (36, 179, 334, 183), (37, 192, 344, 196), (37, 196, 343, 191), (37, 191, 335, 180), (37, 180, 337, 192), (38, 190, 342, 197), (38, 197, 344, 192), (38, 192, 337, 181), (38, 181, 334, 190), (39, 184, 335, 178), (39, 178, 336, 182), (39, 182, 338, 186), (39, 186, 340, 184), (40, 185, 337, 180), (40, 180, 335, 184), (40, 184, 340, 187), (40, 187, 341, 185), (41, 183, 334, 181), (41, 181, 337, 185), (41, 185, 341, 188), (41, 188, 339, 183), (42, 174, 323, 107), (42, 107, 299, 168), (42, 168, 338, 189), (42, 189, 339, 174), (43, 190, 334, 179), (43, 179, 336, 193), (43, 193, 345, 194), (43, 194, 342, 190), (44, 167, 332, 172), (44, 172, 333, 176), (44, 176, 345, 195), (44, 195, 343, 167), (45, 169, 331, 171), (45, 171, 332, 167), (45, 167, 343, 196), (45, 196, 344, 169), (46, 166, 330, 170), (46, 170, 331, 169), (46, 169, 344, 197), (46, 197, 342, 166), (47, 136, 312, 124), (47, 124, 309, 198), (47, 198, 346, 202), (47, 202, 347, 136), (48, 138, 315, 133), (48, 133, 314, 200), (48, 200, 348, 203), (48, 203, 349, 138), (49, 201, 311, 126), (49, 126, 312, 136), (49, 136, 347, 204), (49, 204, 349, 201), (50, 198, 309, 123), (50, 123, 310, 137), (50, 137, 348, 205), (50, 205, 346, 198), (51, 207, 350, 206), (51, 206, 351, 208), (51, 208, 352, 209), (51, 209, 353, 207), (52, 213, 317, 139), (52, 139, 318, 212), (52, 212, 351, 206), (52, 206, 350, 213), (53, 210, 320, 140), (53, 140, 317, 213), (53, 213, 350, 207), (53, 207, 353, 210), (54, 211, 352, 208), (54, 208, 351, 212), (54, 212, 318, 141), (54, 141, 319, 211), (55, 231, 363, 234), (55, 234, 362, 226), (55, 226, 355, 214), (55, 214, 354, 231), (56, 218, 355, 215), (56, 215, 356, 220), (56, 220, 332, 171), (56, 171, 331, 218), (57, 220, 356, 216), (57, 216, 357, 221), (57, 221, 333, 172), (57, 172, 332, 220), (58, 219, 330, 173), (58, 173, 333, 221), (58, 221, 357, 217), (58, 217, 354, 219), (59, 223, 359, 222), (59, 222, 358, 225), (59, 225, 361, 224), (59, 224, 360, 223), (60, 226, 362, 235), (60, 235, 364, 228), (60, 228, 356, 215), (60, 215, 355, 226), (61, 228, 364, 236), (61, 236, 365, 229), (61, 229, 357, 216), (61, 216, 356, 228), (62, 227, 363, 237), (62, 237, 365, 233), (62, 233, 361, 225), (62, 225, 358, 227), (63, 227, 358, 222), (63, 222, 359, 230), (63, 230, 362, 234), (63, 234, 363, 227), (64, 230, 359, 223), (64, 223, 360, 232), (64, 232, 364, 235), (64, 235, 362, 230), (65, 232, 360, 224), (65, 224, 361, 233), (65, 233, 365, 236), (65, 236, 364, 232), (66, 231, 354, 217), (66, 217, 357, 229), (66, 229, 365, 237), (66, 237, 363, 231), (67, 642, 796, 157), (68, 239, 801, 646), (69, 246, 370, 262), (69, 262, 378, 255), (69, 255, 376, 263), (69, 263, 377, 246), (70, 252, 375, 254), (70, 254, 376, 248), (70, 248, 373, 247), (70, 247, 374, 252), (71, 249, 375, 252), (71, 252, 374, 250), (72, 249, 367, 238), (72, 238, 366, 253), (72, 253, 376, 254), (72, 254, 375, 249), (73, 668, 810, 243), (74, 654, 807, 241), (74, 257, 809, 654), (75, 245, 371, 244), (75, 244, 372, 259), (76, 251, 373, 248), (76, 248, 376, 255), (76, 255, 378, 260), (76, 260, 372, 251), (77, 259, 372, 260), (77, 260, 378, 261), (78, 256, 377, 263), (78, 263, 376, 253), (78, 253, 366, 256), (79, 264, 370, 265), (79, 265, 321, 147), (80, 246, 377, 266), (80, 266, 322, 148), (80, 148, 321, 265), (80, 265, 370, 246), (81, 149, 322, 266), (81, 266, 377, 256), (82, 261, 378, 262), (82, 262, 370, 264), (83, 269, 369, 271), (83, 271, 382, 272), (83, 272, 380, 267), (84, 268, 371, 245), (84, 242, 379, 275), (84, 275, 381, 268), (85, 270, 381, 275), (85, 275, 379, 274), (85, 267, 380, 270), (86, 280, 384, 277), (86, 277, 383, 279), (86, 279, 385, 278), (86, 278, 386, 280), (87, 276, 382, 282), (87, 282, 388, 283), (87, 283, 385, 279), (87, 279, 383, 276), (89, 240, 389, 288), (89, 288, 388, 282), (89, 282, 382, 271), (89, 271, 369, 240), (91, 247, 373, 285), (91, 285, 384, 280), (91, 280, 386, 284), (91, 284, 374, 247), (92, 251, 372, 244), (92, 244, 371, 287), (92, 287, 384, 285), (92, 285, 373, 251), (93, 281, 387, 286), (93, 250, 374, 284), (93, 284, 386, 281), (94, 270, 380, 272), (94, 272, 382, 276), (94, 276, 383, 289), (94, 289, 381, 270), (95, 268, 381, 289), (95, 289, 383, 277), (95, 277, 384, 287), (95, 287, 371, 268), (96, 281, 386, 278), (96, 278, 385, 290), (97, 290, 385, 283), (97, 283, 388, 288), (98, 101, 301, 291), (98, 291, 390, 295), (99, 291, 301, 103), (99, 103, 302, 292), (99, 292, 391, 296), (99, 296, 390, 291), (100, 292, 302, 108), (100, 108, 324, 294), (100, 294, 392, 298), (100, 298, 391, 292), (28, 298, 392, 3), (12, 155, 121, 164), (28, 3, 152, 106), (13, 30, 324, 108), (0, 158, 297, 295), (163, 505, 789, 325), (67, 366, 798, 642), (77, 258, 257, 259), (71, 68, 367, 249), (77, 261, 243, 258), (242, 241, 807, 682), (90, 681, 819, 387), (269, 650, 805, 369), (98, 293, 151, 101), (6, 29, 327, 153), (27, 149, 157, 165), (160, 325, 789, 552), (238, 367, 800, 644), (164, 520, 791, 328), (238, 644, 798, 366), (71, 250, 239, 68), (269, 273, 806, 650), (79, 147, 329, 73), (158, 323, 786, 502), (7, 101, 151, 161), (165, 554, 790, 326), (161, 513, 794, 121), (82, 264, 243, 261), (75, 259, 257, 74), (96, 290, 368, 90), (88, 649, 803, 368), (293, 710, 785, 151), (85, 274, 273, 267), (93, 286, 239, 250), (294, 711, 836, 392), (165, 157, 796, 554), (161, 151, 785, 513), (75, 74, 241, 245), (240, 369, 805, 700), (83, 267, 273, 269), (88, 389, 832, 649), (293, 297, 835, 710), (96, 90, 387, 281), (158, 502, 835, 297), (7, 161, 121, 155), (97, 288, 389, 88), (159, 152, 788, 504), (9, 162, 122, 156), (32, 106, 152, 177), (162, 519, 793, 122), (162, 327, 792, 519), (159, 504, 786, 323), (242, 682, 821, 379), (34, 177, 152, 159), (29, 326, 790, 516), (30, 512, 787, 324), (258, 243, 810, 656), (240, 700, 832, 389), (81, 67, 157, 149), (84, 245, 241, 242), (294, 324, 787, 711), (286, 387, 819, 647), (6, 111, 326, 29), (29, 516, 792, 327), (164, 121, 794, 520), (258, 656, 809, 257), (68, 646, 800, 367), (3, 392, 836, 503), (13, 156, 122, 30), (163, 328, 791, 505), (160, 552, 795, 329), (79, 73, 243, 264), (73, 329, 795, 668), (90, 368, 803, 681), (274, 653, 806, 273), (274, 379, 821, 653), (81, 256, 366, 67), (98, 295, 297, 293), (286, 647, 801, 239), (97, 88, 368, 290), (393, 495, 833, 714), (393, 500, 718, 495), (393, 562, 742, 500), (394, 715, 833, 495), (394, 497, 834, 715), (394, 498, 719, 497), (394, 495, 718, 498), (395, 590, 759, 579), (395, 572, 757, 590), (395, 498, 718, 572), (395, 579, 719, 498), (396, 556, 788, 503), (397, 522, 727, 515), (397, 510, 726, 522), (397, 496, 721, 510), (397, 515, 720, 496), (398, 549, 748, 564), (398, 509, 740, 549), (398, 506, 722, 509), (398, 564, 744, 506), (399, 514, 724, 557), (399, 508, 723, 514), (400, 515, 727, 559), (400, 494, 720, 515), (401, 517, 724, 530), (401, 529, 725, 517), (401, 528, 731, 529), (401, 530, 730, 528), (402, 518, 726, 560), (402, 557, 724, 518), (402, 566, 746, 557), (403, 506, 744, 567), (403, 511, 722, 506), (403, 558, 725, 511), (403, 567, 747, 558), (404, 517, 725, 521), (404, 518, 724, 517), (404, 522, 726, 518), (404, 521, 727, 522), (405, 558, 747, 568), (405, 521, 725, 558), (405, 559, 727, 521), (406, 510, 721, 501), (406, 560, 726, 510), (407, 606, 766, 603), (407, 537, 765, 606), (407, 534, 732, 537), (407, 603, 735, 534), (408, 527, 730, 530), (408, 531, 729, 527), (408, 514, 723, 531), (408, 530, 724, 514), (409, 507, 722, 532), (409, 531, 723, 507), (409, 525, 729, 531), (409, 532, 728, 525), (410, 511, 725, 529), (410, 532, 722, 511), (410, 526, 728, 532), (410, 529, 731, 526), (411, 534, 735, 546), (411, 545, 732, 534), (411, 542, 736, 545), (411, 546, 739, 542), (412, 607, 768, 605), (412, 539, 767, 607), (412, 527, 729, 539), (412, 605, 730, 527), (413, 608, 768, 540), (413, 603, 766, 608), (413, 536, 735, 603), (413, 540, 734, 536), (414, 609, 765, 537), (414, 604, 767, 609), (414, 533, 733, 604), (414, 537, 732, 533), (415, 544, 738, 615), (415, 614, 739, 544), (415, 613, 772, 614), (415, 615, 771, 613), (416, 543, 738, 548), (416, 547, 737, 543), (416, 535, 733, 547), (416, 548, 734, 535), (417, 536, 734, 548), (417, 546, 735, 536), (417, 544, 739, 546), (417, 548, 738, 544), (418, 533, 732, 545), (418, 547, 733, 533), (418, 541, 737, 547), (418, 545, 736, 541), (419, 550, 740, 509), (419, 553, 741, 550), (419, 507, 723, 553), (419, 509, 722, 507), (420, 508, 745, 569), (420, 553, 723, 508), (420, 551, 741, 553), (421, 717, 834, 497), (421, 497, 719, 499), (423, 512, 793, 524), (424, 598, 761, 570), (424, 580, 764, 598), (424, 577, 752, 580), (424, 570, 749, 577), (425, 591, 760, 581), (425, 579, 759, 591), (425, 499, 719, 579), (426, 618, 773, 623), (426, 622, 774, 618), (426, 574, 750, 622), (426, 623, 749, 574), (427, 592, 758, 578), (427, 581, 760, 592), (427, 578, 742, 563), (428, 599, 762, 595), (428, 597, 764, 599), (428, 582, 755, 597), (428, 595, 754, 582), (429, 593, 758, 587), (429, 586, 757, 593), (429, 583, 755, 586), (429, 587, 753, 583), (430, 600, 763, 596), (430, 595, 762, 600), (430, 584, 754, 595), (430, 596, 756, 584), (431, 601, 761, 594), (431, 596, 763, 601), (431, 585, 756, 596), (431, 594, 753, 585), (432, 582, 754, 588), (432, 586, 755, 582), (432, 590, 757, 586), (432, 588, 759, 590), (433, 584, 756, 589), (433, 588, 754, 584), (433, 591, 759, 588), (433, 589, 760, 591), (434, 585, 753, 587), (434, 589, 756, 585), (434, 592, 760, 589), (434, 587, 758, 592), (435, 500, 742, 578), (435, 572, 718, 500), (435, 593, 757, 572), (435, 578, 758, 593), (436, 583, 753, 594), (436, 597, 755, 583), (436, 598, 764, 597), (436, 594, 761, 598), (437, 576, 751, 571), (437, 580, 752, 576), (437, 599, 764, 580), (437, 571, 762, 599), (438, 575, 750, 573), (438, 571, 751, 575), (438, 600, 762, 571), (438, 573, 763, 600), (439, 574, 749, 570), (439, 573, 750, 574), (439, 601, 763, 573), (439, 570, 761, 601), (440, 526, 731, 538), (440, 602, 728, 526), (440, 606, 765, 602), (440, 538, 766, 606), (441, 535, 734, 540), (441, 604, 733, 535), (441, 607, 767, 604), (441, 540, 768, 607), (442, 528, 730, 605), (442, 538, 731, 528), (442, 608, 766, 538), (442, 605, 768, 608), (443, 525, 728, 602), (443, 539, 729, 525), (443, 609, 767, 539), (443, 602, 765, 609), (444, 610, 769, 611), (444, 612, 770, 610), (444, 613, 771, 612), (444, 611, 772, 613), (445, 541, 736, 617), (445, 616, 737, 541), (445, 610, 770, 616), (445, 617, 769, 610), (446, 542, 739, 614), (446, 617, 736, 542), (446, 611, 769, 617), (446, 614, 772, 611), (447, 612, 771, 615), (447, 616, 770, 612), (447, 543, 737, 616), (447, 615, 738, 543), (448, 638, 782, 635), (448, 630, 781, 638), (448, 618, 774, 630), (448, 635, 773, 618), (449, 619, 774, 622), (449, 624, 775, 619), (449, 575, 751, 624), (449, 622, 750, 575), (450, 620, 775, 624), (450, 625, 776, 620), (450, 576, 752, 625), (450, 624, 751, 576), (451, 577, 749, 623), (451, 625, 752, 577), (451, 621, 776, 625), (451, 623, 773, 621), (452, 626, 778, 627), (452, 629, 777, 626), (452, 628, 780, 629), (452, 627, 779, 628), (453, 639, 781, 630), (453, 632, 783, 639), (453, 619, 775, 632), (453, 630, 774, 619), (454, 640, 783, 632), (454, 633, 784, 640), (454, 620, 776, 633), (454, 632, 775, 620), (455, 641, 782, 631), (455, 637, 784, 641), (455, 629, 780, 637), (455, 631, 777, 629), (456, 626, 777, 631), (456, 634, 778, 626), (456, 638, 781, 634), (456, 631, 782, 638), (457, 627, 778, 634), (457, 636, 779, 627), (457, 639, 783, 636), (457, 634, 781, 639), (458, 628, 779, 636), (458, 637, 780, 628), (458, 640, 784, 637), (458, 636, 783, 640), (459, 621, 773, 635), (459, 633, 776, 621), (459, 641, 784, 633), (459, 635, 782, 641), (460, 561, 796, 642), (461, 646, 801, 645), (462, 676, 808, 659), (462, 669, 818, 676), (462, 677, 816, 669), (462, 659, 817, 677), (463, 667, 815, 665), (463, 661, 816, 667), (463, 660, 813, 661), (463, 665, 814, 660), (464, 665, 815, 662), (464, 663, 814, 665), (465, 643, 799, 662), (465, 666, 797, 643), (465, 667, 816, 666), (465, 662, 815, 667), (466, 655, 810, 668), (467, 651, 807, 654), (467, 654, 809, 671), (468, 657, 811, 658), (468, 673, 812, 657), (469, 661, 813, 664), (469, 669, 816, 661), (469, 674, 818, 669), (469, 664, 812, 674), (470, 674, 812, 673), (470, 675, 818, 674), (471, 677, 817, 670), (471, 666, 816, 677), (471, 670, 797, 666), (472, 679, 808, 678), (472, 549, 740, 679), (473, 680, 817, 659), (473, 550, 741, 680), (473, 679, 740, 550), (473, 659, 808, 679), (474, 680, 741, 551), (474, 670, 817, 680), (475, 676, 818, 675), (475, 678, 808, 676), (476, 687, 804, 685), (476, 688, 824, 687), (476, 683, 822, 688), (477, 658, 811, 684), (477, 691, 820, 652), (477, 684, 823, 691), (478, 691, 823, 686), (478, 690, 820, 691), (478, 686, 822, 683), (479, 693, 826, 696), (479, 695, 825, 693), (479, 694, 827, 695), (479, 696, 828, 694), (480, 698, 824, 692), (480, 699, 830, 698), (480, 695, 827, 699), (480, 692, 825, 695), (482, 705, 831, 648), (482, 698, 830, 705), (482, 687, 824, 698), (482, 648, 804, 687), (484, 702, 813, 660), (484, 696, 826, 702), (484, 701, 828, 696), (484, 660, 814, 701), (485, 657, 812, 664), (485, 704, 811, 657), (485, 702, 826, 704), (485, 664, 813, 702), (486, 703, 829, 697), (486, 701, 814, 663), (486, 697, 828, 701), (487, 688, 822, 686), (487, 692, 824, 688), (487, 706, 825, 692), (487, 686, 823, 706), (488, 706, 823, 684), (488, 693, 825, 706), (488, 704, 826, 693), (488, 684, 811, 704), (489, 694, 828, 697), (489, 707, 827, 694), (490, 699, 827, 707), (490, 705, 830, 699), (491, 708, 720, 494), (491, 714, 833, 708), (492, 496, 720, 708), (492, 709, 721, 496), (492, 715, 834, 709), (492, 708, 833, 715), (493, 501, 721, 709), (493, 713, 743, 501), (493, 717, 837, 713), (493, 709, 834, 717), (421, 396, 837, 717), (405, 568, 523, 559), (421, 499, 556, 396), (406, 501, 743, 423), (393, 714, 716, 562), (567, 744, 789, 505), (460, 642, 798, 797), (470, 673, 671, 672), (464, 662, 799, 461), (470, 672, 655, 675), (652, 682, 807, 651), (483, 829, 819, 681), (685, 804, 805, 650), (491, 494, 555, 712), (399, 557, 746, 422), (420, 569, 561, 551), (564, 552, 789, 744), (643, 644, 800, 799), (568, 747, 791, 520), (643, 797, 798, 644), (464, 461, 645, 663), (685, 650, 806, 689), (472, 466, 748, 549), (562, 502, 786, 742), (400, 565, 555, 494), (569, 745, 790, 554), (565, 523, 794, 513), (475, 675, 655, 678), (468, 467, 671, 673), (489, 483, 802, 707), (481, 802, 803, 649), (712, 555, 785, 710), (478, 683, 689, 690), (486, 663, 645, 703), (713, 837, 836, 711), (569, 554, 796, 561), (565, 513, 785, 555), (468, 658, 651, 467), (648, 700, 805, 804), (476, 685, 689, 683), (481, 649, 832, 831), (712, 710, 835, 716), (489, 697, 829, 483), (562, 716, 835, 502), (400, 559, 523, 565), (490, 481, 831, 705), (563, 504, 788, 556), (402, 560, 524, 566), (425, 581, 556, 499), (566, 524, 793, 519), (566, 519, 792, 746), (563, 742, 786, 504), (652, 820, 821, 682), (427, 563, 556, 581), (422, 516, 790, 745), (423, 743, 787, 512), (672, 656, 810, 655), (648, 831, 832, 700), (474, 551, 561, 460), (477, 652, 651, 658), (713, 711, 787, 743), (703, 647, 819, 829), (399, 422, 745, 508), (422, 746, 792, 516), (568, 520, 794, 523), (672, 671, 809, 656), (461, 799, 800, 646), (396, 503, 836, 837), (406, 423, 524, 560), (567, 505, 791, 747), (564, 748, 795, 552), (472, 678, 655, 466), (466, 668, 795, 748), (483, 681, 803, 802), (690, 689, 806, 653), (690, 653, 821, 820), (474, 460, 797, 670), (491, 712, 716, 714), (703, 645, 801, 647), (490, 707, 802, 481)])
me_cube_003.polygons.foreach_set('use_smooth', [True] * 836)
me_cube_003.materials.append(mat_character)
me_cube_003.use_remesh_preserve_volume = False
me_cube_003.use_remesh_preserve_attributes = False
me_cube_003.use_mirror_vertex_groups = False
me_cube_003.update()
arm_armature = bpy.data.armatures.new('Armature')  # bones are not reproduced

# ---- objects
ob_bob = bpy.data.objects.new('Bob', me_cube_003)
ob_armature = bpy.data.objects.new('Armature', arm_armature)

# ---- transforms, parenting, visibility, modifiers, constraints
ob_bob.parent = ob_armature
ob_bob.matrix_parent_inverse = Matrix(((1.0, 0.0, 0.0, -0.0), (0.0, 1.0, 0.0, -0.0), (0.0, 0.0, 1.0, -4.488), (0.0, 0.0, 0.0, 1.0)))
ob_bob.location = (0.0, 0.0, -4.768e-07)
ob_bob.scale = (0.8911, 0.8911, 0.8911)
ob_bob.lineart.crease_threshold = 0.0
_vg = ob_bob.vertex_groups.new(name='Pelvis')
for _i, _w in zip([0, 1, 3, 4, 7, 9, 11, 12, 13, 28, 30, 42, 98, 99, 100, 101, 102, 103, 104, 105, 106, 107, 108, 113, 116, 118, 119, 120, 121, 122, 151, 152, 153, 155, 156, 158, 161, 162, 164, 168, 174, 291, 292, 293, 294, 295, 296, 297, 298, 299, 300, 301, 302, 307, 308, 323, 324, 327, 390, 391, 392, 393, 394, 396, 397, 400, 402, 404, 405, 406, 421, 423, 435, 491, 492, 493, 494, 495, 496, 497, 498, 499, 500, 501, 502, 503, 504, 510, 512, 513, 515, 518, 519, 520, 521, 522, 523, 524, 555, 556, 557, 559, 560, 562, 565, 566, 568, 578, 708, 709, 710, 711, 712, 713, 714, 715, 716, 717, 718, 719, 720, 721, 726, 727, 742, 743, 746, 785, 786, 787, 788, 793, 794, 833, 834, 835, 836, 837], [0.2635, 0.1208, 0.2785, 0.6839, 0.381, 0.07651, 0.06483, 0.06036, 0.7795, 0.2546, 0.7836, 0.0338, 0.7024, 0.6027, 0.7644, 0.7012, 0.2406, 0.7572, 0.1833, 0.0009604, 0.09044, 0.121, 0.8536, 0.747, 0.5537, 0.07118, 0.06208, 0.1967, 0.1249, 0.2272, 0.7035, 0.07519, 0.002125, 0.1415, 0.2163, 0.2761, 0.311, 0.0761, 0.05642, 0.001675, 0.03886, 0.6579, 0.6982, 0.7444, 0.82, 0.5557, 0.3099, 0.6035, 0.5838, 0.08055, 0.05776, 0.7324, 0.8171, 0.2025, 0.1674, 0.1491, 0.8811, 0.006135, 0.4956, 0.5026, 0.6631, 0.2566, 0.1121, 0.2717, 0.681, 0.3801, 0.07636, 0.06529, 0.06043, 0.7757, 0.2365, 0.7816, 0.02541, 0.6993, 0.5834, 0.7246, 0.699, 0.2359, 0.746, 0.1229, 0.004567, 0.08262, 0.0999, 0.8377, 0.3382, 0.3932, 0.01803, 0.7419, 0.815, 0.2943, 0.5521, 0.0712, 0.06713, 0.05339, 0.06228, 0.196, 0.1248, 0.2266, 0.7027, 0.07371, 0.002436, 0.1413, 0.2155, 0.2737, 0.3106, 0.07597, 0.05644, 0.03347, 0.6516, 0.6134, 0.7588, 0.8317, 0.7432, 0.8054, 0.5517, 0.2862, 0.6017, 0.5325, 0.07713, 0.04008, 0.7281, 0.7923, 0.2015, 0.167, 0.1448, 0.8745, 0.006205, 0.7034, 0.3112, 0.8937, 0.09094, 0.194, 0.1216, 0.4893, 0.2985, 0.648, 0.679, 0.6474]): _vg.add([_i], _w, 'REPLACE')
_vg = ob_bob.vertex_groups.new(name='Spine')
for _i, _w in zip([4, 6, 7, 8, 9, 10, 11, 12, 13, 15, 17, 27, 29, 30, 98, 99, 101, 103, 108, 109, 111, 113, 114, 115, 116, 117, 118, 119, 120, 121, 122, 127, 128, 151, 153, 154, 155, 156, 161, 162, 163, 164, 165, 291, 292, 293, 295, 297, 301, 302, 304, 305, 306, 307, 308, 324, 325, 326, 327, 328, 390, 397, 399, 400, 401, 402, 403, 404, 405, 406, 408, 410, 422, 423, 491, 492, 494, 496, 501, 505, 506, 508, 510, 511, 512, 513, 514, 515, 516, 517, 518, 519, 520, 521, 522, 523, 524, 529, 530, 554, 555, 557, 558, 559, 560, 565, 566, 567, 568, 569, 708, 710, 712, 714, 716, 720, 721, 722, 723, 724, 725, 726, 727, 730, 731, 743, 744, 745, 746, 747, 785, 787, 789, 790, 791, 792, 793, 794, 833, 835], [0.2337, 0.165, 0.5363, 0.07323, 0.7349, 0.1014, 0.5234, 0.6479, 0.1767, 0.06066, 0.03308, 0.002547, 0.2411, 0.1832, 0.07283, 0.0235, 0.1821, 0.08271, 0.05073, 0.02097, 0.0609, 0.1928, 0.06315, 0.09826, 0.3544, 0.1936, 0.6137, 0.5524, 0.646, 0.7661, 0.7163, 0.07613, 0.09104, 0.2046, 0.5252, 0.35, 0.7171, 0.7049, 0.6183, 0.7755, 0.1464, 0.7273, 0.003864, 0.0602, 0.0001226, 0.07519, 0.01663, 0.007916, 0.1269, 0.05724, 0.02723, 0.2392, 0.188, 0.6878, 0.6673, 0.05192, 0.02806, 0.07677, 0.6446, 0.5567, 0.01362, 0.2353, 0.1652, 0.5396, 0.08662, 0.7368, 0.1235, 0.5353, 0.6927, 0.177, 0.06277, 0.05139, 0.2421, 0.1834, 0.07309, 0.02366, 0.183, 0.08315, 0.05072, 0.1994, 0.02872, 0.05557, 0.1935, 0.07744, 0.1576, 0.6404, 0.09806, 0.3576, 0.4959, 0.2126, 0.6187, 0.8259, 0.7613, 0.5798, 0.6515, 0.7725, 0.7168, 0.09529, 0.09637, 0.002224, 0.2051, 0.5281, 0.5171, 0.7302, 0.706, 0.62, 0.7765, 0.1561, 0.7489, 0.001716, 0.06049, 0.08265, 0.07532, 0.0167, 0.007914, 0.1277, 0.05726, 0.004557, 0.002903, 0.2478, 0.2348, 0.6899, 0.6781, 0.003393, 0.00778, 0.05193, 0.03082, 0.07409, 0.6459, 0.6116, 0.2154, 0.04103, 0.02427, 0.1006, 0.6175, 0.7278, 0.7597, 0.7833, 0.01383, 0.01244]): _vg.add([_i], _w, 'REPLACE')
_vg = ob_bob.vertex_groups.new(name='Head')
for _i, _w in zip([5, 6, 10, 16, 26, 27, 29, 67, 68, 69, 70, 71, 72, 73, 74, 75, 76, 77, 78, 79, 80, 81, 82, 83, 84, 85, 86, 87, 88, 89, 90, 91, 92, 93, 94, 95, 96, 97, 109, 110, 111, 112, 114, 115, 129, 130, 147, 148, 149, 150, 154, 157, 160, 163, 165, 238, 239, 240, 241, 242, 243, 244, 245, 246, 247, 248, 249, 250, 251, 252, 253, 254, 255, 256, 257, 258, 259, 260, 261, 262, 263, 264, 265, 266, 267, 268, 269, 270, 271, 272, 273, 274, 275, 276, 277, 278, 279, 280, 281, 282, 283, 284, 285, 286, 287, 288, 289, 290, 303, 304, 321, 322, 325, 326, 327, 328, 329, 366, 367, 368, 369, 370, 371, 372, 373, 374, 375, 376, 377, 378, 379, 380, 381, 382, 383, 384, 385, 386, 387, 388, 389, 398, 399, 403, 419, 420, 422, 460, 461, 462, 463, 464, 465, 466, 467, 468, 469, 470, 471, 472, 473, 474, 475, 476, 477, 478, 479, 480, 481, 482, 483, 484, 485, 486, 487, 488, 489, 490, 505, 506, 507, 508, 509, 511, 514, 516, 532, 549, 550, 551, 552, 553, 554, 558, 561, 564, 567, 569, 642, 643, 644, 645, 646, 647, 648, 649, 650, 651, 652, 653, 654, 655, 656, 657, 658, 659, 660, 661, 662, 663, 664, 665, 666, 667, 668, 669, 670, 671, 672, 673, 674, 675, 676, 677, 678, 679, 680, 681, 682, 683, 684, 685, 686, 687, 688, 689, 690, 691, 692, 693, 694, 695, 696, 697, 698, 699, 700, 701, 702, 703, 704, 705, 706, 707, 722, 723, 740, 741, 744, 745, 746, 747, 748, 789, 790, 791, 792, 795, 796, 797, 798, 799, 800, 801, 802, 803, 804, 805, 806, 807, 808, 809, 810, 811, 812, 813, 814, 815, 816, 817, 818, 819, 820, 821, 822, 823, 824, 825, 826, 827, 828, 829, 830, 831, 832], [0.7869, 0.06848, 0.1154, 0.02274, 0.6898, 0.7018, 0.09926, 0.9577, 0.9928, 0.9695, 0.9873, 0.9918, 0.9863, 0.9222, 0.943, 0.9507, 0.9789, 0.9696, 0.9759, 0.9188, 0.9306, 0.9492, 0.9563, 0.9355, 0.9277, 0.9683, 0.952, 0.9457, 0.9784, 0.9446, 0.9738, 0.9815, 0.9688, 0.9889, 0.9421, 0.9732, 0.9667, 0.9737, 0.5536, 0.2095, 0.2621, 0.6951, 0.06842, 0.04072, 0.0151, 0.04218, 0.8689, 0.8656, 0.887, 0.6768, 0.01845, 0.91, 0.8318, 0.1776, 0.7702, 0.9868, 0.9926, 0.8936, 0.9234, 0.9222, 0.9526, 0.9595, 0.9217, 0.9565, 0.9861, 0.9834, 0.9901, 0.9915, 0.977, 0.9899, 0.9805, 0.987, 0.9761, 0.9692, 0.9606, 0.966, 0.9652, 0.9742, 0.9631, 0.9623, 0.9749, 0.9433, 0.9184, 0.9401, 0.9532, 0.9684, 0.9459, 0.9398, 0.9566, 0.9194, 0.947, 0.9702, 0.9388, 0.9556, 0.9779, 0.9517, 0.9302, 0.9681, 0.9823, 0.96, 0.9631, 0.9856, 0.9755, 0.9904, 0.9731, 0.9551, 0.944, 0.9378, 0.2256, 0.1448, 0.856, 0.8774, 0.6852, 0.3516, 0.01414, 0.03742, 0.8821, 0.9766, 0.991, 0.952, 0.9506, 0.9472, 0.9343, 0.9718, 0.9823, 0.9893, 0.9893, 0.9815, 0.9649, 0.9703, 0.9391, 0.9219, 0.9393, 0.9637, 0.9523, 0.96, 0.9761, 0.9762, 0.9851, 0.9503, 0.9566, 0.7367, 0.05808, 0.09098, 0.6544, 0.6883, 0.0935, 0.956, 0.9927, 0.9668, 0.9868, 0.9916, 0.9858, 0.9149, 0.9428, 0.9503, 0.9778, 0.9682, 0.9744, 0.9087, 0.9234, 0.9463, 0.9521, 0.9754, 0.9276, 0.9285, 0.9463, 0.9707, 0.958, 0.9405, 0.9869, 0.9812, 0.9684, 0.9889, 0.9716, 0.9464, 0.9833, 0.9554, 0.2291, 0.4069, 0.1183, 0.2353, 0.657, 0.05265, 0.01719, 0.1559, 0.01495, 0.8477, 0.8505, 0.8808, 0.8487, 0.6545, 0.8629, 0.009305, 0.9067, 0.8089, 0.1643, 0.763, 0.9683, 0.9865, 0.9873, 0.9926, 0.9932, 0.9908, 0.9333, 0.9688, 0.9432, 0.9546, 0.9233, 0.9367, 0.9409, 0.9493, 0.9641, 0.9591, 0.9591, 0.9522, 0.9857, 0.9826, 0.9898, 0.9914, 0.9763, 0.9896, 0.9794, 0.9863, 0.9202, 0.9743, 0.9674, 0.9602, 0.9649, 0.9646, 0.9729, 0.9604, 0.9587, 0.973, 0.9373, 0.9083, 0.9353, 0.9757, 0.9195, 0.9637, 0.9368, 0.971, 0.9401, 0.9785, 0.9708, 0.9626, 0.9434, 0.874, 0.9417, 0.9116, 0.9758, 0.9655, 0.9679, 0.9911, 0.926, 0.9816, 0.8769, 0.9855, 0.9752, 0.9952, 0.9727, 0.9559, 0.9515, 0.9686, 0.1694, 0.08948, 0.8367, 0.8675, 0.633, 0.3368, 0.0107, 0.03169, 0.8687, 0.7311, 0.6332, 0.05019, 0.04017, 0.8855, 0.9426, 0.9757, 0.9799, 0.9908, 0.9914, 0.9931, 0.9523, 0.9569, 0.9811, 0.9342, 0.938, 0.953, 0.9415, 0.9595, 0.9502, 0.9665, 0.9711, 0.9817, 0.989, 0.9889, 0.9803, 0.9622, 0.9681, 0.986, 0.9342, 0.9215, 0.9651, 0.9017, 0.9625, 0.9539, 0.9585, 0.9777, 0.9761, 0.9925, 0.9502, 0.9576, 0.9585]): _vg.add([_i], _w, 'REPLACE')
_vg = ob_bob.vertex_groups.new(name='Left Shoulder')
for _i, _w in zip([5, 6, 9, 10, 12, 15, 16, 17, 26, 27, 29, 73, 79, 80, 81, 109, 110, 111, 112, 114, 115, 118, 119, 127, 129, 130, 147, 148, 149, 150, 153, 154, 155, 157, 160, 162, 163, 164, 165, 246, 264, 265, 266, 303, 304, 305, 306, 321, 322, 325, 326, 327, 328, 329, 370, 403, 422, 505, 506, 516, 520, 552, 554, 558, 564, 567, 568, 744, 745, 747, 789, 790, 791, 792, 795], [0.1185, 0.4848, 0.03369, 0.5244, 0.08906, 0.04802, 0.1052, 0.05779, 0.2145, 0.2032, 0.4796, 0.0179, 0.03339, 0.03819, 0.0131, 0.2648, 0.5609, 0.5275, 0.1942, 0.2377, 0.2539, 0.001438, 0.05109, 0.02655, 0.1304, 0.116, 0.07021, 0.08892, 0.07384, 0.2208, 0.1316, 0.2874, 0.0103, 0.05438, 0.07688, 0.03072, 0.4544, 0.06781, 0.1459, 0.002182, 0.00561, 0.04485, 0.02707, 0.5117, 0.5837, 0.04654, 0.08434, 0.08754, 0.082, 0.1541, 0.4584, 0.1264, 0.1751, 0.05326, 0.008678, 0.0423, 0.02282, 0.2546, 0.01218, 0.132, 0.04254, 0.04069, 0.0405, 0.01169, 0.01157, 0.117, 0.009374, 0.05306, 0.01975, 0.06072, 0.08125, 0.1108, 0.11, 0.06315, 0.01825]): _vg.add([_i], _w, 'REPLACE')
_vg = ob_bob.vertex_groups.new(name='Left Upper Arm')
for _i, _w in zip([4, 5, 6, 7, 8, 9, 10, 11, 12, 15, 16, 17, 19, 21, 26, 27, 29, 47, 49, 50, 109, 110, 111, 112, 114, 115, 116, 117, 118, 119, 120, 121, 122, 123, 124, 125, 126, 127, 128, 129, 130, 136, 137, 148, 150, 153, 154, 155, 156, 162, 163, 164, 165, 198, 201, 202, 203, 204, 205, 303, 304, 305, 306, 307, 308, 309, 310, 311, 312, 321, 322, 325, 326, 327, 328, 346, 347, 348, 349, 505, 516, 520, 747, 791, 792], [0.01506, 0.033, 0.2519, 0.007776, 0.9037, 0.121, 0.2002, 0.3815, 0.1573, 0.8712, 0.8484, 0.8747, 0.8878, 0.01454, 0.0786, 0.0488, 0.1234, 0.8889, 0.9166, 0.9361, 0.1008, 0.212, 0.1225, 0.07656, 0.6049, 0.5848, 0.02212, 0.7574, 0.2742, 0.3086, 0.1274, 0.0362, 0.007404, 0.9676, 0.943, 0.942, 0.9669, 0.8589, 0.8627, 0.8061, 0.814, 0.8817, 0.9026, 0.01404, 0.07201, 0.2714, 0.2642, 0.07785, 0.05057, 0.07472, 0.084, 0.08286, 0.009564, 0.9019, 0.8749, 0.1106, 0.1194, 0.06733, 0.4247, 0.2188, 0.2204, 0.6733, 0.6808, 0.08296, 0.1175, 0.9502, 0.9485, 0.9404, 0.9385, 0.0155, 0.00338, 0.03668, 0.06641, 0.131, 0.1225, 0.1597, 0.09016, 0.1665, 0.08965, 0.00782, 0.02387, 0.03725, 0.008781, 0.05853, 0.02688]): _vg.add([_i], _w, 'REPLACE')
_vg = ob_bob.vertex_groups.new(name='Left Lower Arm')
for _i, _w in zip([14, 18, 19, 20, 21, 22, 23, 24, 25, 47, 48, 49, 50, 51, 52, 53, 54, 131, 132, 133, 134, 135, 136, 137, 138, 139, 140, 141, 142, 143, 144, 145, 146, 198, 199, 200, 201, 202, 203, 204, 205, 206, 207, 208, 209, 210, 211, 212, 213, 313, 314, 315, 316, 317, 318, 319, 320, 346, 347, 348, 349, 350, 351, 352, 353], [0.9874, 0.8625, 0.1059, 0.9956, 0.9668, 0.2633, 0.9751, 0.9609, 0.968, 0.1048, 0.9866, 0.081, 0.06088, 0.1903, 0.7448, 0.01911, 0.5837, 0.9884, 0.9793, 0.9935, 0.9954, 0.9793, 0.1121, 0.09187, 0.9915, 0.904, 0.3034, 0.889, 0.7901, 0.915, 0.8496, 0.978, 0.9697, 0.09301, 0.9918, 0.9782, 0.1195, 0.8887, 0.8799, 0.9324, 0.575, 0.2393, 0.092, 0.4464, 0.2056, 0.09431, 0.517, 0.7845, 0.2756, 0.9837, 0.9921, 0.9951, 0.9849, 0.7395, 0.94, 0.874, 0.1964, 0.8398, 0.9092, 0.833, 0.9098, 0.1269, 0.4876, 0.4214, 0.1128]): _vg.add([_i], _w, 'REPLACE')
_vg = ob_bob.vertex_groups.new(name='Right Shoulder')
for _i, _w in zip([5, 10, 29, 109, 154, 160, 163, 325, 326, 328, 329, 398, 399, 402, 403, 405, 408, 409, 410, 419, 420, 422, 466, 472, 473, 474, 505, 506, 507, 508, 509, 511, 514, 516, 520, 521, 531, 532, 549, 550, 551, 552, 553, 554, 557, 558, 561, 564, 566, 567, 568, 569, 668, 678, 679, 680, 722, 723, 724, 725, 740, 741, 744, 745, 746, 747, 748, 789, 790, 791, 792, 795, 808], [0.004359, 0.04003, 0.01933, 0.02183, 0.0002055, 0.0266, 0.1159, 0.06348, 0.01735, 0.04555, 0.003328, 0.1583, 0.4479, 0.02723, 0.5183, 0.03322, 0.04367, 0.0699, 0.04568, 0.1711, 0.1762, 0.4575, 0.03156, 0.04511, 0.02795, 0.004468, 0.2546, 0.3976, 0.4026, 0.4648, 0.2034, 0.2312, 0.2168, 0.1256, 0.009958, 0.00203, 0.09362, 0.1077, 0.08487, 0.07683, 0.06322, 0.05825, 0.1746, 0.03323, 0.1221, 0.1181, 0.0461, 0.1009, 0.02538, 0.4539, 0.0266, 0.1311, 0.007961, 0.01143, 0.04809, 0.0154, 0.5272, 0.4172, 0.03658, 0.03831, 0.0919, 0.06743, 0.2091, 0.4316, 0.1192, 0.1096, 0.06664, 0.1053, 0.1042, 0.08231, 0.05987, 0.03644, 0.008945]): _vg.add([_i], _w, 'REPLACE')
_vg = ob_bob.vertex_groups.new(name='Right Upper Arm')
for _i, _w in zip([328, 397, 398, 399, 400, 401, 402, 403, 404, 405, 408, 409, 410, 412, 419, 420, 422, 440, 442, 443, 473, 505, 506, 507, 508, 509, 511, 514, 515, 516, 517, 518, 519, 520, 521, 522, 523, 524, 525, 526, 527, 528, 529, 530, 531, 532, 538, 539, 549, 550, 551, 553, 557, 558, 559, 560, 564, 566, 567, 568, 569, 602, 605, 606, 607, 608, 609, 679, 722, 723, 724, 725, 726, 727, 728, 729, 730, 731, 740, 741, 744, 745, 746, 747, 765, 766, 767, 768, 790, 791, 792], [0.009249, 0.0142, 0.05655, 0.2997, 0.007147, 0.8895, 0.1229, 0.2077, 0.3742, 0.1563, 0.8715, 0.9031, 0.8769, 0.883, 0.1604, 0.09333, 0.1508, 0.8851, 0.9102, 0.9209, 0.007851, 0.01059, 0.1166, 0.4698, 0.22, 0.1081, 0.6124, 0.6345, 0.02122, 0.04109, 0.7411, 0.2723, 0.001408, 0.03719, 0.3048, 0.1254, 0.03558, 0.008135, 0.9751, 0.9429, 0.9424, 0.9608, 0.8538, 0.8587, 0.8588, 0.8343, 0.8776, 0.8956, 0.02102, 0.06094, 0.02627, 0.1452, 0.2804, 0.2648, 0.07711, 0.05075, 0.01425, 0.07688, 0.08771, 0.08261, 0.05454, 0.8952, 0.8707, 0.09201, 0.098, 0.06708, 0.07583, 0.004966, 0.2592, 0.4588, 0.6701, 0.6736, 0.08247, 0.116, 0.9537, 0.9546, 0.9377, 0.935, 0.05014, 0.05272, 0.05152, 0.1134, 0.1387, 0.1232, 0.08548, 0.08604, 0.09092, 0.08449, 0.01072, 0.05902, 0.03476]): _vg.add([_i], _w, 'REPLACE')
_vg = ob_bob.vertex_groups.new(name='Right Lower Arm')
for _i, _w in zip([407, 411, 412, 413, 414, 415, 416, 417, 418, 440, 441, 442, 443, 444, 445, 446, 447, 533, 534, 535, 536, 537, 538, 539, 540, 541, 542, 543, 544, 545, 546, 547, 548, 602, 603, 604, 605, 606, 607, 608, 609, 610, 611, 612, 613, 614, 615, 616, 617, 730, 732, 733, 734, 735, 736, 737, 738, 739, 765, 766, 767, 768, 769, 770, 771, 772], [0.9898, 0.7846, 0.1109, 0.9942, 0.9914, 0.2132, 0.9526, 0.8674, 0.9382, 0.1087, 0.9899, 0.08683, 0.07693, 0.2262, 0.2062, 0.04844, 0.5089, 0.9862, 0.9686, 0.9891, 0.9847, 0.9894, 0.1158, 0.09979, 0.9914, 0.7615, 0.08958, 0.7951, 0.2449, 0.8156, 0.7984, 0.9551, 0.8945, 0.1003, 0.9912, 0.9896, 0.1235, 0.9072, 0.9013, 0.9325, 0.9238, 0.1862, 0.1631, 0.4083, 0.2481, 0.1493, 0.4416, 0.5163, 0.08536, 0.0005602, 0.9726, 0.9896, 0.9863, 0.9751, 0.2826, 0.8499, 0.5465, 0.1472, 0.9139, 0.9132, 0.9085, 0.9149, 0.1002, 0.4159, 0.385, 0.28]): _vg.add([_i], _w, 'REPLACE')
_vg = ob_bob.vertex_groups.new(name='Left Hip')
for _i, _w in zip([0, 1, 2, 3, 28, 32, 34, 42, 98, 99, 100, 101, 102, 103, 104, 105, 106, 107, 108, 151, 152, 158, 159, 168, 174, 175, 177, 189, 291, 292, 293, 294, 295, 296, 297, 298, 299, 300, 301, 302, 323, 339, 390, 391, 392, 393, 396, 421, 500, 502, 503, 504, 556, 562, 563, 578, 710, 711, 712, 714, 716, 742, 786, 788, 835, 836, 837], [0.4582, 0.4212, 0.06714, 0.3521, 0.365, 0.05207, 0.1084, 0.152, 0.1108, 0.1714, 0.09113, 0.04499, 0.3794, 0.07044, 0.3195, 0.4291, 0.1757, 0.482, 0.02541, 0.01298, 0.3093, 0.4092, 0.3856, 0.1262, 0.1447, 0.02015, 0.08724, 0.01984, 0.1374, 0.1175, 0.07721, 0.06004, 0.2283, 0.3254, 0.1838, 0.1839, 0.4252, 0.1352, 0.06096, 0.05224, 0.4057, 0.01552, 0.2373, 0.2005, 0.1327, 0.04253, 0.08002, 0.006842, 0.01027, 0.2578, 0.1669, 0.1568, 0.08946, 0.1254, 0.06846, 0.006096, 0.0506, 0.02492, 0.02448, 0.02402, 0.07412, 0.09323, 0.2021, 0.1717, 0.1147, 0.08425, 0.04053]): _vg.add([_i], _w, 'REPLACE')
_vg = ob_bob.vertex_groups.new(name='Left Upper Leg')
for _i, _w in zip([0, 1, 2, 3, 28, 32, 34, 35, 36, 37, 38, 39, 40, 41, 42, 43, 98, 99, 100, 101, 102, 103, 104, 105, 106, 107, 108, 152, 158, 159, 168, 174, 175, 177, 178, 179, 180, 181, 182, 183, 184, 185, 186, 187, 188, 189, 190, 191, 192, 193, 291, 292, 293, 294, 295, 296, 297, 298, 299, 300, 301, 302, 323, 334, 335, 336, 337, 338, 339, 340, 341, 390, 391, 392, 396, 502, 503, 504, 556, 562, 563, 711, 716, 742, 786, 788, 835, 836, 837], [0.195, 0.4462, 0.9221, 0.1793, 0.3122, 0.8972, 0.7983, 0.08661, 0.968, 0.08327, 0.08295, 0.985, 0.9868, 0.9851, 0.7666, 0.1371, 0.07409, 0.1769, 0.09397, 0.02043, 0.341, 0.07148, 0.479, 0.5413, 0.6589, 0.3281, 0.02945, 0.3193, 0.1225, 0.2871, 0.8335, 0.7437, 0.9458, 0.8155, 0.9008, 0.8666, 0.9138, 0.9138, 0.9733, 0.9698, 0.9897, 0.984, 0.9824, 0.9795, 0.9612, 0.9418, 0.1255, 0.07031, 0.09142, 0.1293, 0.12, 0.1433, 0.03278, 0.05286, 0.1253, 0.3385, 0.07492, 0.1735, 0.4714, 0.7922, 0.0527, 0.05864, 0.2618, 0.8764, 0.9299, 0.8701, 0.911, 0.9631, 0.938, 0.9883, 0.9664, 0.2098, 0.2687, 0.09804, 0.05455, 0.05952, 0.1003, 0.1153, 0.08026, 0.02705, 0.05084, 0.008658, 0.001181, 0.04686, 0.1109, 0.1599, 0.03191, 0.05748, 0.01224]): _vg.add([_i], _w, 'REPLACE')
_vg = ob_bob.vertex_groups.new(name='Left Lower Leg')
for _i, _w in zip([31, 33, 35, 37, 38, 43, 44, 45, 46, 55, 56, 57, 58, 59, 60, 61, 62, 63, 64, 65, 66, 166, 167, 169, 170, 171, 172, 173, 176, 178, 179, 180, 181, 190, 191, 192, 193, 194, 195, 196, 197, 214, 215, 216, 217, 218, 219, 220, 221, 222, 223, 224, 225, 226, 227, 228, 229, 230, 231, 232, 233, 234, 235, 236, 237, 330, 331, 332, 333, 334, 335, 336, 337, 342, 343, 344, 345, 354, 355, 356, 357, 358, 359, 360, 361, 362, 363, 364, 365], [0.9346, 0.4831, 0.9126, 0.9157, 0.9159, 0.8613, 0.9588, 0.9399, 0.9274, 0.3788, 0.4523, 0.7519, 0.5772, 0.8384, 0.3978, 0.5088, 0.5973, 0.5059, 0.4322, 0.4761, 0.9906, 0.9286, 0.9591, 0.9193, 0.7056, 0.7582, 0.8764, 0.8147, 0.9415, 0.09865, 0.1313, 0.08579, 0.08555, 0.8729, 0.9291, 0.9073, 0.8692, 0.9731, 0.9844, 0.9812, 0.9778, 0.4124, 0.3978, 0.5704, 0.6202, 0.4704, 0.4783, 0.544, 0.7313, 0.6621, 0.4578, 0.5501, 0.6034, 0.3999, 0.4277, 0.4133, 0.5504, 0.6792, 0.5339, 0.4413, 0.5724, 0.4047, 0.4194, 0.4813, 0.9089, 0.7068, 0.7095, 0.8336, 0.9009, 0.1218, 0.06988, 0.1284, 0.08846, 0.9743, 0.9871, 0.9756, 0.9758, 0.3591, 0.3986, 0.4215, 0.5985, 0.356, 0.6921, 0.4451, 0.8554, 0.4173, 0.5832, 0.4329, 0.4712]): _vg.add([_i], _w, 'REPLACE')
_vg = ob_bob.vertex_groups.new(name='Right Hip')
for _i, _w in zip([0, 3, 28, 34, 106, 107, 152, 158, 159, 174, 177, 293, 294, 295, 297, 298, 323, 392, 393, 394, 395, 396, 421, 425, 427, 435, 491, 492, 493, 494, 495, 496, 497, 498, 499, 500, 501, 502, 503, 504, 555, 556, 562, 563, 572, 578, 579, 581, 593, 708, 709, 710, 711, 712, 713, 714, 715, 716, 717, 718, 719, 720, 721, 742, 743, 758, 786, 788, 833, 834, 835, 836, 837], [0.04896, 0.1229, 0.03346, 0.05567, 0.04665, 0.03309, 0.1951, 0.1313, 0.1942, 0.03267, 0.0503, 0.02421, 0.004295, 0.02636, 0.07482, 0.01115, 0.1134, 0.0605, 0.4295, 0.4216, 0.07391, 0.3958, 0.3861, 0.05872, 0.05278, 0.1334, 0.1082, 0.1804, 0.1162, 0.04453, 0.3693, 0.07587, 0.3544, 0.4178, 0.1988, 0.3963, 0.04533, 0.2592, 0.2227, 0.4432, 0.01232, 0.4016, 0.4004, 0.2047, 0.1221, 0.1251, 0.03322, 0.09683, 0.01119, 0.1373, 0.164, 0.04964, 0.04357, 0.07545, 0.0738, 0.2188, 0.3358, 0.178, 0.2189, 0.4063, 0.152, 0.06184, 0.06601, 0.3885, 0.006565, 0.0006798, 0.2269, 0.3817, 0.2337, 0.3111, 0.1132, 0.1053, 0.1556]): _vg.add([_i], _w, 'REPLACE')
_vg = ob_bob.vertex_groups.new(name='Right Upper Leg')
for _i, _w in zip([3, 34, 152, 158, 159, 177, 297, 323, 392, 393, 394, 395, 396, 421, 425, 427, 428, 429, 430, 431, 432, 433, 434, 435, 436, 491, 492, 493, 494, 495, 496, 497, 498, 499, 500, 501, 502, 503, 504, 556, 562, 563, 572, 578, 579, 581, 582, 583, 584, 585, 586, 587, 588, 589, 590, 591, 592, 593, 594, 595, 596, 597, 708, 709, 710, 711, 712, 713, 714, 715, 716, 717, 718, 719, 720, 721, 742, 743, 753, 754, 755, 756, 757, 758, 759, 760, 786, 788, 833, 834, 835, 836, 837], [0.06353, 0.01191, 0.1, 0.04991, 0.1088, 0.002282, 0.01301, 0.06719, 0.02133, 0.2388, 0.4551, 0.9153, 0.1943, 0.3256, 0.9052, 0.9117, 0.09347, 0.97, 0.08223, 0.0761, 0.9842, 0.9871, 0.9881, 0.8003, 0.1381, 0.08194, 0.1884, 0.1151, 0.02722, 0.3588, 0.07814, 0.5087, 0.5508, 0.6723, 0.4557, 0.04671, 0.07475, 0.1132, 0.2501, 0.3539, 0.1511, 0.6533, 0.8419, 0.7881, 0.9429, 0.8434, 0.9002, 0.8673, 0.9135, 0.9152, 0.9736, 0.9732, 0.9891, 0.9854, 0.9807, 0.9814, 0.9807, 0.9505, 0.1233, 0.07523, 0.0869, 0.1331, 0.1282, 0.1856, 0.005557, 0.01826, 0.04413, 0.06262, 0.1435, 0.3531, 0.08907, 0.2015, 0.4979, 0.7924, 0.05702, 0.07147, 0.3224, 0.00258, 0.8776, 0.929, 0.8703, 0.9112, 0.9646, 0.9541, 0.9875, 0.9732, 0.1453, 0.1945, 0.2219, 0.3689, 0.04845, 0.0651, 0.1108]): _vg.add([_i], _w, 'REPLACE')
_vg = ob_bob.vertex_groups.new(name='Right Lower Leg')
for _i, _w in zip([31, 33, 45, 46, 55, 56, 57, 58, 59, 60, 61, 63, 64, 65, 66, 166, 169, 170, 171, 172, 173, 176, 190, 194, 196, 197, 214, 215, 216, 217, 218, 219, 220, 221, 222, 223, 224, 225, 226, 227, 228, 229, 230, 231, 232, 234, 235, 237, 330, 331, 332, 333, 342, 344, 354, 355, 356, 357, 358, 359, 360, 361, 362, 363, 364, 365, 424, 426, 428, 430, 431, 436, 437, 438, 439, 448, 449, 450, 451, 452, 453, 454, 455, 456, 457, 458, 459, 570, 571, 573, 574, 575, 576, 577, 580, 582, 583, 584, 585, 594, 595, 596, 597, 598, 599, 600, 601, 618, 619, 620, 621, 622, 623, 624, 625, 626, 627, 628, 629, 630, 631, 632, 633, 634, 635, 636, 637, 638, 639, 640, 641, 749, 750, 751, 752, 753, 754, 755, 756, 761, 762, 763, 764, 773, 774, 775, 776, 777, 778, 779, 780, 781, 782, 783, 784], [0.0, 0.0, 0.0, 0.0, 0.0, 0.0, 0.0, 0.0, 0.0, 0.0, 0.0, 0.0, 0.0, 0.0, 0.0, 0.0, 0.0, 0.0, 0.0, 0.0, 0.0, 0.0, 1.001e-05, 0.0, 0.0, 0.0, 0.0, 0.0, 0.0, 0.0, 0.0, 0.0, 0.0, 0.0, 0.0, 0.0003177, 0.0, 0.0, 0.0, 0.0, 0.0, 0.0, 0.0, 0.0, 0.02512, 0.0, 0.0, 0.0, 0.0, 0.0, 0.0, 0.0, 0.0, 0.0, 0.0, 0.0, 0.0, 0.0, 0.0, 0.002321, 0.0, 0.0, 0.0, 0.0, 0.0, 0.0, 0.9392, 0.4943, 0.9055, 0.9169, 0.9232, 0.8604, 0.9445, 0.9406, 0.9524, 0.3766, 0.452, 0.6731, 0.3399, 0.6626, 0.3964, 0.5053, 0.9042, 0.5793, 0.4301, 0.4955, 0.8871, 0.9606, 0.9493, 0.9322, 0.7617, 0.7594, 0.7711, 0.7047, 0.9318, 0.09925, 0.131, 0.08616, 0.08435, 0.8756, 0.924, 0.9121, 0.8654, 0.9734, 0.9792, 0.9817, 0.985, 0.4135, 0.3962, 0.5571, 0.4287, 0.473, 0.639, 0.5379, 0.4081, 0.5246, 0.447, 0.6416, 0.9869, 0.3983, 0.3395, 0.4128, 0.5321, 0.4286, 0.3482, 0.4408, 0.685, 0.4022, 0.4187, 0.4716, 1.0, 0.9064, 0.7237, 0.7973, 0.6904, 0.1211, 0.07081, 0.1284, 0.08836, 0.9799, 0.9838, 0.9801, 0.9724, 0.3993, 0.3962, 0.419, 0.3392, 0.7272, 0.4336, 0.7276, 1.0, 0.4162, 0.3889, 0.4325, 0.6253]): _vg.add([_i], _w, 'REPLACE')
_vg = ob_bob.vertex_groups.new(name='Head Control')
for _i, _w in zip([5, 10, 16, 26, 27, 50, 67, 70, 73, 74, 75, 76, 77, 79, 80, 81, 82, 83, 84, 85, 86, 87, 88, 89, 90, 91, 92, 94, 95, 96, 97, 109, 110, 111, 112, 123, 129, 130, 137, 147, 148, 149, 150, 157, 160, 163, 165, 240, 241, 242, 243, 244, 245, 246, 247, 248, 251, 257, 258, 259, 260, 261, 262, 264, 265, 266, 267, 268, 269, 270, 271, 272, 273, 274, 275, 276, 277, 278, 279, 280, 281, 282, 283, 284, 285, 286, 287, 288, 289, 290, 303, 304, 310, 321, 322, 325, 328, 329, 348, 368, 369, 370, 371, 372, 373, 374, 377, 378, 379, 380, 381, 382, 383, 384, 385, 386, 387, 388, 389, 398, 411, 412, 414, 418, 419, 441, 443, 463, 466, 467, 468, 469, 470, 472, 473, 474, 475, 476, 477, 478, 479, 480, 481, 482, 483, 484, 485, 487, 488, 489, 490, 505, 506, 507, 509, 525, 531, 533, 534, 537, 539, 540, 542, 545, 549, 550, 551, 552, 553, 554, 561, 564, 569, 604, 607, 609, 617, 645, 647, 648, 649, 650, 651, 652, 653, 654, 655, 656, 657, 658, 659, 660, 661, 664, 668, 669, 671, 672, 673, 674, 675, 676, 678, 679, 680, 681, 682, 683, 684, 685, 686, 687, 688, 689, 690, 691, 692, 693, 694, 695, 696, 698, 699, 700, 702, 703, 704, 705, 706, 707, 723, 729, 732, 734, 736, 740, 741, 744, 748, 765, 767, 768, 789, 790, 795, 796, 801, 802, 803, 804, 805, 806, 807, 808, 809, 810, 811, 812, 813, 817, 818, 819, 820, 821, 822, 823, 824, 825, 826, 827, 829, 830, 831, 832], [0.0, 0.0, 0.0, 0.0, 0.0, 0.0, 0.0, 0.0, 0.0, 0.0, 0.0, 0.0, 0.0, 0.0, 0.0, 0.0, 0.0, 0.0, 0.0, 0.0, 0.0, 0.0, 0.0, 0.0, 0.0, 0.0, 0.0, 0.0, 0.0, 0.0, 0.0, 0.0, 0.0, 0.0, 0.0, 0.0, 0.0, 0.0, 0.0, 0.0, 0.0, 0.0, 0.0, 0.0, 0.0, 0.0, 0.0, 0.0, 0.0, 0.0, 0.0, 0.0, 0.0, 0.0, 0.0, 0.0, 0.0, 0.0, 0.0, 0.0, 0.0, 0.0, 0.0, 0.0, 0.0, 0.0, 0.0, 0.0, 0.0, 0.0, 0.0, 0.0, 0.0, 0.0, 0.0, 0.0, 0.0, 0.0, 0.0, 0.0, 0.0, 0.0, 0.0, 0.0, 0.0, 0.0, 0.0, 0.0, 0.0, 0.0, 0.0, 0.0, 0.0, 0.0, 0.0, 0.0, 0.0, 0.0, 0.0, 0.0, 0.0, 0.0, 0.0, 0.0, 0.0, 0.0, 0.0, 0.0, 0.0, 0.0, 0.0, 0.0, 0.0, 0.0, 0.0, 0.0, 0.0, 0.0, 0.0, 0.0, 0.0, 0.0, 0.0, 0.0, 0.0, 0.0, 0.0, 0.0, 0.0, 0.0, 0.0, 0.0, 0.0, 0.0, 0.0, 0.0, 0.0, 0.0, 0.0, 0.0, 0.0, 0.0, 0.0, 0.0, 0.0, 0.0, 0.0, 0.0, 0.0, 0.01573, 0.0, 0.0, 0.0, 0.0, 0.0, 0.0, 0.0, 0.0, 0.0, 0.0, 0.0, 0.0, 0.0, 0.0, 0.0, 0.0, 0.0, 0.0, 0.0, 0.0, 0.0, 0.0, 0.0, 0.0, 0.0, 0.0, 0.0, 0.0, 0.0, 0.0, 0.0, 0.0, 0.0, 0.0, 0.0, 0.0, 0.0, 0.0, 0.0, 0.0, 0.0, 0.0, 0.0, 0.0, 0.0, 0.0, 0.0, 0.0, 0.0, 0.0, 0.0, 0.0, 0.0, 0.0, 0.0, 0.0, 0.0, 0.0, 0.0, 0.0, 0.0, 0.0, 0.0, 0.0, 0.0, 0.0, 0.0, 0.0, 0.0, 0.0, 0.00596, 0.0, 0.0, 0.0, 0.0, 0.0, 0.0, 0.0, 0.0, 0.0, 0.0, 0.0, 0.0, 0.0, 0.0, 0.0, 0.0, 0.0, 0.0, 0.0, 0.0, 0.0, 0.0, 0.0, 0.0, 0.0, 0.0, 0.0, 0.0, 0.0, 0.0, 0.0, 0.0, 0.0, 0.0, 0.0, 0.0, 0.0, 0.0, 0.0, 0.0, 0.0, 0.0, 0.0, 0.0, 0.0, 0.0, 0.0, 0.0, 0.0, 0.0, 0.0, 0.0, 0.0]): _vg.add([_i], _w, 'REPLACE')
_vg = ob_bob.vertex_groups.new(name='Left Hand Control')
for _i, _w in zip([14, 18, 20, 22, 23, 24, 25, 48, 51, 52, 53, 54, 86, 87, 94, 96, 131, 132, 133, 134, 135, 138, 139, 140, 141, 142, 143, 144, 145, 146, 199, 206, 207, 208, 209, 210, 211, 212, 213, 272, 276, 277, 279, 280, 282, 289, 290, 313, 314, 315, 316, 317, 318, 319, 320, 350, 351, 352, 353, 368, 382, 383], [0.0, 0.0, 0.0, 0.0, 0.0, 0.0, 0.0, 0.0, 0.0, 0.0, 0.0, 0.0, 0.0, 0.0, 0.0, 0.0, 0.0, 0.0, 0.0, 0.0, 0.0, 0.0, 0.0, 0.0, 0.0, 0.0, 0.0, 0.0, 0.0, 0.0, 0.0, 0.0, 0.0, 0.0, 0.0, 0.0, 0.0, 0.0, 0.0, 0.0, 0.0, 0.0, 0.0, 0.0, 0.0, 0.0, 0.0, 0.0, 0.0, 0.0, 0.0, 0.0, 0.0, 0.0, 0.0, 0.0, 0.0, 0.0, 0.0, 0.0, 0.0, 0.0]): _vg.add([_i], _w, 'REPLACE')
_vg = ob_bob.vertex_groups.new(name='Right Hand Control')
for _i, _w in zip([400, 404, 407, 411, 413, 414, 415, 416, 417, 418, 441, 444, 445, 446, 447, 515, 518, 521, 522, 533, 534, 535, 536, 537, 540, 541, 542, 543, 544, 545, 546, 547, 548, 559, 603, 605, 607, 610, 611, 612, 613, 614, 615, 616, 617, 726, 727, 732, 733, 734, 735, 736, 737, 738, 739, 768, 769, 770, 771, 772], [0.0, 0.0, 0.0, 0.0, 0.0, 0.0, 0.0, 0.0, 0.0, 0.0, 0.0, 0.0, 0.0, 0.0, 0.0, 0.0, 0.0, 0.0, 0.0, 0.0, 0.0, 0.0, 0.0, 0.0, 0.0, 0.0, 0.0, 0.0, 0.0, 0.0, 0.0, 0.0, 0.0, 0.0, 0.0, 0.0, 0.0, 0.0, 0.0, 0.0, 0.0, 0.0, 0.0, 0.0, 0.0, 0.0, 0.0, 0.0, 0.0, 0.0, 0.0, 0.0, 0.0, 0.0, 0.0, 0.0, 0.0, 0.0, 0.0, 0.0]): _vg.add([_i], _w, 'REPLACE')
_vg = ob_bob.vertex_groups.new(name='Left Foot Control')
for _i, _w in zip([31, 33, 38, 43, 44, 45, 46, 55, 56, 57, 58, 59, 60, 61, 62, 63, 64, 65, 66, 152, 166, 167, 169, 170, 171, 172, 173, 176, 181, 190, 191, 194, 195, 197, 214, 215, 216, 217, 218, 219, 220, 221, 222, 223, 224, 225, 226, 227, 228, 229, 230, 231, 232, 233, 234, 235, 236, 237, 330, 331, 332, 333, 334, 335, 342, 343, 345, 354, 355, 356, 357, 358, 359, 360, 361, 362, 363, 364, 365, 424, 425, 426, 431, 434, 437, 439, 448, 449, 450, 451, 452, 454, 455, 456, 458, 459, 499, 503, 556, 570, 573, 574, 575, 576, 577, 580, 581, 585, 589, 592, 596, 598, 601, 618, 619, 620, 621, 622, 623, 624, 625, 626, 628, 629, 630, 631, 632, 633, 634, 635, 636, 637, 638, 640, 641, 749, 750, 751, 752, 756, 760, 761, 763, 764, 773, 774, 776, 777, 780, 781, 782, 784, 788], [0.0, 0.0, 0.0, 0.0, 0.0, 0.0, 0.0, 0.0, 0.0, 0.0, 0.0, 0.0, 0.0, 0.0, 0.0, 0.0, 0.0, 0.0, 0.0, 0.0, 0.0, 0.0, 0.0, 0.0, 0.0, 0.0, 0.0, 0.0, 0.0, 0.0, 0.0, 0.0, 0.0, 0.0, 0.0, 0.0, 0.0, 0.0, 0.0, 0.0, 0.0, 0.0, 0.0, 0.0, 0.0, 0.0, 0.0, 0.0, 0.0, 0.0, 0.0, 0.0, 0.0, 0.0, 0.0, 0.0, 0.0, 0.0, 0.0, 0.0, 0.0, 0.0, 0.0, 0.0, 0.0, 0.0, 0.0, 0.0, 0.0, 0.0, 0.0, 0.0, 0.0, 0.0, 0.0, 0.0, 0.0, 0.0, 0.0, 0.0, 0.0, 0.0, 0.0, 0.0, 0.0, 0.0, 0.0, 0.0, 0.0, 0.0, 0.0, 0.0, 0.0, 0.0, 0.0, 0.0, 0.0, 0.0, 0.0, 0.0, 0.0, 0.0, 0.0, 0.0, 0.0, 0.0, 0.0, 0.0, 0.0, 0.0, 0.0, 0.0, 0.0, 0.0, 0.0, 0.0, 0.0, 0.0, 0.0, 0.0, 0.0, 0.0, 0.0, 0.0, 0.0, 0.0, 0.0, 0.0, 0.0, 0.0, 0.0, 0.0, 0.0, 0.0, 0.0, 0.0, 0.0, 0.0, 0.0, 0.0, 0.0, 0.0, 0.0, 0.0, 0.0, 0.0, 0.0, 0.0, 0.0, 0.0, 0.0, 0.0, 0.0]): _vg.add([_i], _w, 'REPLACE')
_vg = ob_bob.vertex_groups.new(name='Right Foot Control')
for _i, _w in zip([33, 46, 55, 63, 169, 170, 214, 218, 222, 226, 227, 230, 231, 234, 331, 354, 355, 358, 362, 363, 424, 426, 430, 431, 432, 435, 437, 438, 439, 448, 449, 450, 451, 452, 453, 454, 455, 456, 457, 458, 459, 500, 570, 571, 573, 574, 575, 576, 577, 578, 580, 582, 585, 594, 595, 596, 600, 601, 618, 619, 620, 621, 622, 623, 624, 625, 626, 627, 628, 629, 630, 631, 632, 633, 634, 635, 636, 637, 638, 639, 640, 641, 742, 749, 750, 751, 752, 754, 758, 761, 762, 763, 773, 774, 775, 776, 777, 778, 779, 780, 781, 782, 783, 784], [0.0, 0.0, 0.0, 0.0, 0.0, 0.0, 0.0, 0.0, 0.0, 0.0, 0.0, 0.0, 0.0, 0.0, 0.0, 0.0, 0.0, 0.0, 0.0, 0.0, 0.0, 0.0, 0.0, 0.0, 0.0, 0.0, 0.01439, 0.0, 0.0, 0.0, 0.0, 0.0, 0.0, 0.0, 0.0, 0.0, 0.0, 0.0, 0.0, 0.0, 0.0, 0.0, 0.0, 0.04779, 0.0, 0.0, 0.0, 0.0, 0.0, 0.0, 0.0, 0.0, 0.0, 0.0, 0.0, 0.0, 0.0, 0.0, 0.0, 0.0, 0.0, 0.0, 0.001712, 0.0, 0.0, 0.0, 0.0, 0.0, 0.0, 0.0, 0.0, 0.0, 0.0, 0.0, 0.0, 0.0, 0.0, 0.0, 0.0, 0.0, 0.0, 0.0, 0.0, 0.0, 0.0, 0.0, 0.0, 0.0, 0.0, 0.0, 0.0, 0.0, 0.0, 0.0, 0.0, 0.0, 0.0, 0.0, 0.0, 0.0, 0.0, 0.0, 0.0, 0.0]): _vg.add([_i], _w, 'REPLACE')
_m = ob_bob.modifiers.new('Armature', 'ARMATURE')
_m.object = ob_armature
ob_armature.location = (0.0, 0.0, 4.488)
ob_armature.show_in_front = True
ob_armature.lineart.crease_threshold = 0.0

# ---- collection membership
col_collection_1.objects.link(ob_bob)
col_collection_11.objects.link(ob_armature)

# ---- scene / render settings (as saved in the file)
scene.frame_start = 1; scene.frame_end = 250; scene.frame_set(1)
scene.render.engine = 'BLENDER_EEVEE_NEXT'
scene.render.image_settings.color_mode = 'RGB'
scene.render.image_settings.compression = 90
scene.render.resolution_percentage = 50
scene.render.dither_intensity = 0.0
scene.render.bake_margin = 2
scene.render.bake_bias = 0.0
scene.cycles.feature_set = 'EXPERIMENTAL'
scene.cycles.use_denoising = False
scene.cycles.samples = 10
scene.cycles.sampling_pattern = 'TABULATED_SOBOL'
scene.cycles.light_sampling_threshold = 0.0
scene.cycles.use_adaptive_sampling = False
scene.cycles.use_light_tree = False
scene.cycles.blur_glossy = 0.0
scene.cycles.volume_bounces = 1
scene.cycles.pixel_filter_type = 'GAUSSIAN'
scene.cycles.sample_clamp_indirect = 0.0
scene.view_settings.view_transform = 'Standard'
bpy.context.view_layer.update()

# ---- added for rendering (the .blend has no active camera and no usable light): camera, sun
cam_auto = bpy.data.cameras.new('AutoCamera')
cam_auto.lens = 50.0
cam_auto.sensor_width = 36.0
cam_auto.clip_end = 1000.0
ob_auto_camera = bpy.data.objects.new('AutoCamera', cam_auto)
scene.collection.objects.link(ob_auto_camera)
ob_auto_camera.location = (12.6399, -15.1165, 15.4904)
ob_auto_camera.rotation_euler = (1.09748, -7.21219e-08, 0.694738)
scene.camera = ob_auto_camera
light_auto_sun = bpy.data.lights.new('AutoSun', 'SUN')
light_auto_sun.energy = 3.0
light_auto_sun.angle = 0.0523599
ob_auto_sun = bpy.data.objects.new('AutoSun', light_auto_sun)
scene.collection.objects.link(ob_auto_sun)
ob_auto_sun.rotation_euler = (0.872665, 0.174533, 0.523599)
bpy.context.view_layer.update()
